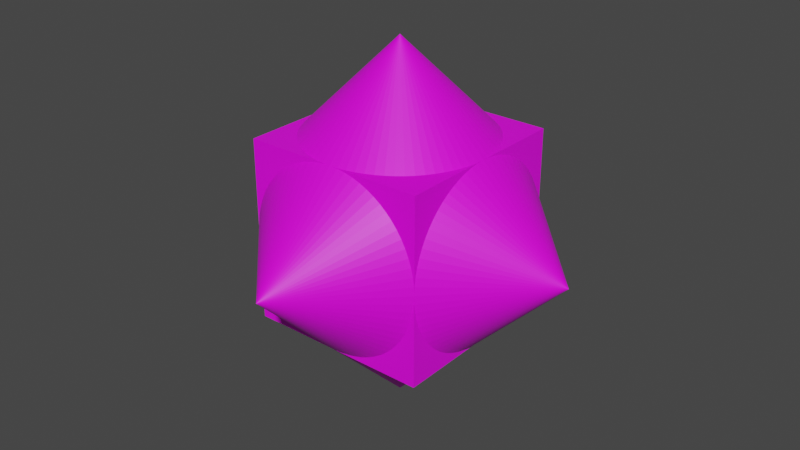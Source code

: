 # Source: spike.blend  (saved by Blender 2.80.75; exported with 4.5.12 LTS)
import bpy
from mathutils import Matrix  # noqa: F401  (used for matrix-valued properties, if any)

bpy.ops.wm.read_factory_settings(use_empty=True)
scene = bpy.context.scene
scene.name = 'Scene'

# ---- collections
col_collection = bpy.data.collections.new('Collection'); scene.collection.children.link(col_collection)

# ---- images (referenced by path relative to the original .blend; pixels are not part of the script)
import os
ASSET_DIR = os.environ.get("B2B_ASSET_DIR", "")  # directory of the original .blend (textures are referenced by path, not embedded)
HERE = os.path.dirname(os.path.abspath(__file__))  # packed textures are extracted next to this script under _unpacked/

def load_image(name, relpath, width, height, colorspace="sRGB"):
    """Load a texture the original file referenced (path relative to the .blend, or extracted next to this script)."""
    p = next((c for c in (os.path.join(HERE, relpath), os.path.join(ASSET_DIR, relpath)) if relpath and os.path.exists(c)), "")
    if p:
        img = bpy.data.images.load(p, check_existing=True)
        img.name = name
    else:  # same state as the original file: an image datablock whose file is absent (Cycles renders it pink)
        img = bpy.data.images.new(name, width, height)
        img.source = "FILE"
        img.filepath = "//" + (relpath or name)
    img.colorspace_settings.name = colorspace
    return img
img_spike_texture = load_image('spike_texture', 'spike_texture.png', 1024, 1024, 'sRGB')

# ---- materials (node trees are filled in below, after node groups)
mat_material_001 = bpy.data.materials.new('Material.001')
mat_material_001.use_transparent_shadow = False

# ---- material node trees
mat_material_001.use_nodes = True; mat_material_001.node_tree.nodes.clear()
_N = mat_material_001.node_tree.nodes; _L = mat_material_001.node_tree.links
n0 = _N.new('ShaderNodeOutputMaterial'); n0.name = 'Material Output'; n0.location = (300, 300)
n1 = _N.new('ShaderNodeBsdfPrincipled'); n1.name = 'Principled BSDF'; n1.location = (10, 300)
n1.distribution = 'GGX'
n1.subsurface_method = 'BURLEY'
n1.inputs[3].default_value = 1.45
n1.inputs[27].default_value = (0.0, 0.0, 0.0, 1.0)
n1.inputs[28].default_value = 1.0
n2 = _N.new('ShaderNodeTexImage'); n2.name = 'Image Texture'; n2.location = (-287, 155)
n2.image = img_spike_texture
_L.new(n1.outputs[0], n0.inputs[0])
_L.new(n2.outputs[0], n1.inputs[0])
n0.is_active_output = True

# ---- world
world_world = bpy.data.worlds.new('World'); scene.world = world_world
world_world.use_nodes = True; world_world.node_tree.nodes.clear()
_N = world_world.node_tree.nodes; _L = world_world.node_tree.links
n0 = _N.new('ShaderNodeOutputWorld'); n0.name = 'World Output'; n0.location = (300, 300)
n1 = _N.new('ShaderNodeBackground'); n1.name = 'Background'; n1.location = (10, 300)
n1.inputs[0].default_value = (0.05088, 0.05088, 0.05088, 1.0)
_L.new(n1.outputs[0], n0.inputs[0])
n0.is_active_output = True
world_world.color = (0.05088, 0.05088, 0.05088)
world_world.use_sun_shadow = False
world_world.sun_shadow_jitter_overblur = 0.0

# ---- meshes
me_spike = bpy.data.meshes.new('Spike')
me_spike.from_pydata([(21.85, 40.0, 39.91), (20.0, 60.0, 20.0), (20.0, 40.0, 40.0), (25.47, 40.0, 39.24), (23.67, 40.0, 39.66), (28.91, 40.0, 37.9), (27.22, 40.0, 38.65), (32.05, 40.0, 35.96), (30.53, 40.0, 37.0), (34.78, 40.0, 33.47), (33.47, 40.0, 34.78), (37.0, 40.0, 30.53), (35.96, 40.0, 32.05), (38.65, 40.0, 27.22), (37.9, 40.0, 28.91), (39.66, 40.0, 23.67), (39.24, 40.0, 25.47), (40.0, 40.0, 20.0), (39.91, 40.0, 21.85), (39.91, 40.0, 18.15), (39.66, 40.0, 16.33), (39.24, 40.0, 14.53), (38.65, 40.0, 12.78), (37.9, 40.0, 11.09), (37.0, 40.0, 9.471), (35.96, 40.0, 7.947), (34.78, 40.0, 6.526), (33.47, 40.0, 5.22), (32.05, 40.0, 4.04), (30.53, 40.0, 2.996), (28.91, 40.0, 2.097), (27.22, 40.0, 1.351), (25.47, 40.0, 0.7635), (23.67, 40.0, 0.3405), (21.85, 40.0, 0.08532), (20.0, 40.0, 0.0), (18.15, 40.0, 0.08532), (16.33, 40.0, 0.3405), (14.53, 40.0, 0.7635), (12.78, 40.0, 1.351), (11.09, 40.0, 2.097), (9.471, 40.0, 2.996), (6.526, 40.0, 5.22), (7.947, 40.0, 4.04), (4.04, 40.0, 7.947), (5.22, 40.0, 6.526), (2.097, 40.0, 11.09), (2.996, 40.0, 9.471), (0.7635, 40.0, 14.53), (1.351, 40.0, 12.78), (0.08532, 40.0, 18.15), (0.3405, 40.0, 16.33), (0.08532, 40.0, 21.85), (0.0, 40.0, 20.0), (0.7635, 40.0, 25.47), (0.3405, 40.0, 23.67), (2.097, 40.0, 28.91), (1.351, 40.0, 27.22), (4.04, 40.0, 32.05), (2.996, 40.0, 30.53), (6.526, 40.0, 34.78), (5.22, 40.0, 33.47), (9.471, 40.0, 37.0), (7.947, 40.0, 35.96), (12.78, 40.0, 38.65), (11.09, 40.0, 37.9), (16.33, 40.0, 39.66), (14.53, 40.0, 39.24), (18.15, 40.0, 39.91), (0.0, 40.0, 0.0), (40.0, 40.0, 0.0), (40.0, 40.0, 40.0), (0.0, 40.0, 40.0), (21.85, 39.91, 0.0), (20.0, 20.0, -20.0), (25.47, 39.24, 0.0), (23.67, 39.66, 0.0), (28.91, 37.9, 0.0), (27.22, 38.65, 0.0), (32.05, 35.96, 0.0), (30.53, 37.0, 0.0), (34.78, 33.47, 0.0), (33.47, 34.78, 0.0), (37.0, 30.53, 0.0), (35.96, 32.05, 0.0), (38.65, 27.22, 0.0), (37.9, 28.91, 0.0), (39.66, 23.67, 0.0), (39.24, 25.47, 0.0), (40.0, 20.0, 0.0), (39.91, 21.85, 0.0), (39.91, 18.15, 0.0), (39.66, 16.33, 0.0), (39.24, 14.53, 0.0), (38.65, 12.78, 0.0), (37.9, 11.09, 0.0), (37.0, 9.471, 0.0), (35.96, 7.947, 0.0), (34.78, 6.526, 0.0), (33.47, 5.22, 0.0), (32.05, 4.04, 0.0), (30.53, 2.996, 0.0), (28.91, 2.097, 0.0), (27.22, 1.351, 0.0), (25.47, 0.7635, 0.0), (23.67, 0.3405, 0.0), (21.85, 0.08532, 0.0), (20.0, 0.0, 0.0), (18.15, 0.08532, 0.0), (16.33, 0.3405, 0.0), (14.53, 0.7635, 0.0), (12.78, 1.351, 0.0), (11.09, 2.097, 0.0), (9.471, 2.996, 0.0), (6.526, 5.22, 0.0), (7.947, 4.04, 0.0), (4.04, 7.947, 0.0), (5.22, 6.526, 0.0), (2.097, 11.09, 0.0), (2.996, 9.471, 0.0), (0.7635, 14.53, 0.0), (1.351, 12.78, 0.0), (0.08532, 18.15, 0.0), (0.3405, 16.33, 0.0), (0.08532, 21.85, 0.0), (0.0, 20.0, 0.0), (0.7635, 25.47, 0.0), (0.3405, 23.67, 0.0), (2.097, 28.91, 0.0), (1.351, 27.22, 0.0), (4.04, 32.05, 0.0), (2.996, 30.53, 0.0), (6.526, 34.78, 0.0), (5.22, 33.47, 0.0), (9.471, 37.0, 0.0), (7.947, 35.96, 0.0), (12.78, 38.65, 0.0), (11.09, 37.9, 0.0), (16.33, 39.66, 0.0), (14.53, 39.24, 0.0), (18.15, 39.91, 0.0), (0.0, 0.0, 0.0), (40.0, 0.0, 0.0), (40.0, 39.91, 21.85), (60.0, 20.0, 20.0), (40.0, 39.24, 25.47), (40.0, 39.66, 23.67), (40.0, 37.9, 28.91), (40.0, 38.65, 27.22), (40.0, 35.96, 32.05), (40.0, 37.0, 30.53), (40.0, 33.47, 34.78), (40.0, 34.78, 33.47), (40.0, 30.53, 37.0), (40.0, 32.05, 35.96), (40.0, 27.22, 38.65), (40.0, 28.91, 37.9), (40.0, 23.67, 39.66), (40.0, 25.47, 39.24), (40.0, 20.0, 40.0), (40.0, 21.85, 39.91), (40.0, 18.15, 39.91), (40.0, 16.33, 39.66), (40.0, 14.53, 39.24), (40.0, 12.78, 38.65), (40.0, 11.09, 37.9), (40.0, 9.471, 37.0), (40.0, 7.947, 35.96), (40.0, 6.526, 34.78), (40.0, 5.22, 33.47), (40.0, 4.04, 32.05), (40.0, 2.996, 30.53), (40.0, 2.097, 28.91), (40.0, 1.351, 27.22), (40.0, 0.7635, 25.47), (40.0, 0.3405, 23.67), (40.0, 0.08532, 21.85), (40.0, 0.0, 20.0), (40.0, 0.08532, 18.15), (40.0, 0.3405, 16.33), (40.0, 0.7635, 14.53), (40.0, 1.351, 12.78), (40.0, 2.097, 11.09), (40.0, 2.996, 9.471), (40.0, 5.22, 6.526), (40.0, 4.04, 7.947), (40.0, 7.947, 4.04), (40.0, 6.526, 5.22), (40.0, 11.09, 2.097), (40.0, 9.471, 2.996), (40.0, 14.53, 0.7635), (40.0, 12.78, 1.351), (40.0, 18.15, 0.08532), (40.0, 16.33, 0.3405), (40.0, 21.85, 0.08532), (40.0, 25.47, 0.7635), (40.0, 23.67, 0.3405), (40.0, 28.91, 2.097), (40.0, 27.22, 1.351), (40.0, 32.05, 4.04), (40.0, 30.53, 2.996), (40.0, 34.78, 6.526), (40.0, 33.47, 5.22), (40.0, 37.0, 9.471), (40.0, 35.96, 7.947), (40.0, 38.65, 12.78), (40.0, 37.9, 11.09), (40.0, 39.66, 16.33), (40.0, 39.24, 14.53), (40.0, 39.91, 18.15), (40.0, 0.0, 40.0), (0.0, 39.91, 18.15), (-20.0, 20.0, 20.0), (0.0, 39.24, 14.53), (0.0, 39.66, 16.33), (0.0, 37.9, 11.09), (0.0, 38.65, 12.78), (0.0, 35.96, 7.947), (0.0, 37.0, 9.471), (0.0, 33.47, 5.22), (0.0, 34.78, 6.526), (0.0, 30.53, 2.996), (0.0, 32.05, 4.04), (0.0, 27.22, 1.351), (0.0, 28.91, 2.097), (0.0, 23.67, 0.3405), (0.0, 25.47, 0.7635), (0.0, 21.85, 0.08532), (0.0, 18.15, 0.08532), (0.0, 16.33, 0.3405), (0.0, 14.53, 0.7635), (0.0, 12.78, 1.351), (0.0, 11.09, 2.097), (0.0, 9.471, 2.996), (0.0, 7.947, 4.04), (0.0, 6.526, 5.22), (0.0, 5.22, 6.526), (0.0, 4.04, 7.947), (0.0, 2.996, 9.471), (0.0, 2.097, 11.09), (0.0, 1.351, 12.78), (0.0, 0.7635, 14.53), (0.0, 0.3405, 16.33), (0.0, 0.08532, 18.15), (0.0, 0.0, 20.0), (0.0, 0.08532, 21.85), (0.0, 0.3405, 23.67), (0.0, 0.7635, 25.47), (0.0, 1.351, 27.22), (0.0, 2.097, 28.91), (0.0, 2.996, 30.53), (0.0, 5.22, 33.47), (0.0, 4.04, 32.05), (0.0, 7.947, 35.96), (0.0, 6.526, 34.78), (0.0, 11.09, 37.9), (0.0, 9.471, 37.0), (0.0, 14.53, 39.24), (0.0, 12.78, 38.65), (0.0, 18.15, 39.91), (0.0, 16.33, 39.66), (0.0, 21.85, 39.91), (0.0, 20.0, 40.0), (0.0, 25.47, 39.24), (0.0, 23.67, 39.66), (0.0, 28.91, 37.9), (0.0, 27.22, 38.65), (0.0, 32.05, 35.96), (0.0, 30.53, 37.0), (0.0, 34.78, 33.47), (0.0, 33.47, 34.78), (0.0, 37.0, 30.53), (0.0, 35.96, 32.05), (0.0, 38.65, 27.22), (0.0, 37.9, 28.91), (0.0, 39.66, 23.67), (0.0, 39.24, 25.47), (0.0, 39.91, 21.85), (0.0, 0.0, 40.0), (18.15, 0.0, 39.91), (20.0, -20.0, 20.0), (20.0, 0.0, 40.0), (14.53, 0.0, 39.24), (16.33, 0.0, 39.66), (11.09, 0.0, 37.9), (12.78, 0.0, 38.65), (7.947, 0.0, 35.96), (9.471, 0.0, 37.0), (5.22, 0.0, 33.47), (6.526, 0.0, 34.78), (2.996, 0.0, 30.53), (4.04, 0.0, 32.05), (1.351, 0.0, 27.22), (2.097, 0.0, 28.91), (0.3405, 0.0, 23.67), (0.7635, 0.0, 25.47), (0.08532, 0.0, 21.85), (0.08532, 0.0, 18.15), (0.3405, 0.0, 16.33), (0.7635, 0.0, 14.53), (1.351, 0.0, 12.78), (2.097, 0.0, 11.09), (2.996, 0.0, 9.471), (4.04, 0.0, 7.947), (5.22, 0.0, 6.526), (6.526, 0.0, 5.22), (7.947, 0.0, 4.04), (9.471, 0.0, 2.996), (11.09, 0.0, 2.097), (12.78, 0.0, 1.351), (14.53, 0.0, 0.7635), (16.33, 0.0, 0.3405), (18.15, 0.0, 0.08532), (21.85, 0.0, 0.08532), (23.67, 0.0, 0.3405), (25.47, 0.0, 0.7635), (27.22, 0.0, 1.351), (28.91, 0.0, 2.097), (30.53, 0.0, 2.996), (33.47, 0.0, 5.22), (32.05, 0.0, 4.04), (35.96, 0.0, 7.947), (34.78, 0.0, 6.526), (37.9, 0.0, 11.09), (37.0, 0.0, 9.471), (39.24, 0.0, 14.53), (38.65, 0.0, 12.78), (39.91, 0.0, 18.15), (39.66, 0.0, 16.33), (39.91, 0.0, 21.85), (39.24, 0.0, 25.47), (39.66, 0.0, 23.67), (37.9, 0.0, 28.91), (38.65, 0.0, 27.22), (35.96, 0.0, 32.05), (37.0, 0.0, 30.53), (33.47, 0.0, 34.78), (34.78, 0.0, 33.47), (30.53, 0.0, 37.0), (32.05, 0.0, 35.96), (27.22, 0.0, 38.65), (28.91, 0.0, 37.9), (23.67, 0.0, 39.66), (25.47, 0.0, 39.24), (21.85, 0.0, 39.91), (18.15, 39.91, 40.0), (20.0, 20.0, 60.0), (14.53, 39.24, 40.0), (16.33, 39.66, 40.0), (11.09, 37.9, 40.0), (12.78, 38.65, 40.0), (7.947, 35.96, 40.0), (9.471, 37.0, 40.0), (5.22, 33.47, 40.0), (6.526, 34.78, 40.0), (2.996, 30.53, 40.0), (4.04, 32.05, 40.0), (1.351, 27.22, 40.0), (2.097, 28.91, 40.0), (0.3405, 23.67, 40.0), (0.7635, 25.47, 40.0), (0.08532, 21.85, 40.0), (0.08532, 18.15, 40.0), (0.3405, 16.33, 40.0), (0.7635, 14.53, 40.0), (1.351, 12.78, 40.0), (2.097, 11.09, 40.0), (2.996, 9.471, 40.0), (4.04, 7.947, 40.0), (5.22, 6.526, 40.0), (6.526, 5.22, 40.0), (7.947, 4.04, 40.0), (9.471, 2.996, 40.0), (11.09, 2.097, 40.0), (12.78, 1.351, 40.0), (14.53, 0.7635, 40.0), (16.33, 0.3405, 40.0), (18.15, 0.08532, 40.0), (21.85, 0.08532, 40.0), (23.67, 0.3405, 40.0), (25.47, 0.7635, 40.0), (27.22, 1.351, 40.0), (28.91, 2.097, 40.0), (30.53, 2.996, 40.0), (33.47, 5.22, 40.0), (32.05, 4.04, 40.0), (35.96, 7.947, 40.0), (34.78, 6.526, 40.0), (37.9, 11.09, 40.0), (37.0, 9.471, 40.0), (39.24, 14.53, 40.0), (38.65, 12.78, 40.0), (39.91, 18.15, 40.0), (39.66, 16.33, 40.0), (39.91, 21.85, 40.0), (39.24, 25.47, 40.0), (39.66, 23.67, 40.0), (37.9, 28.91, 40.0), (38.65, 27.22, 40.0), (35.96, 32.05, 40.0), (37.0, 30.53, 40.0), (33.47, 34.78, 40.0), (34.78, 33.47, 40.0), (30.53, 37.0, 40.0), (32.05, 35.96, 40.0), (27.22, 38.65, 40.0), (28.91, 37.9, 40.0), (23.67, 39.66, 40.0), (25.47, 39.24, 40.0), (21.85, 39.91, 40.0)], [], [(0, 1, 2), (3, 1, 4), (5, 1, 6), (7, 1, 8), (9, 1, 10), (11, 1, 12), (13, 1, 14), (15, 1, 16), (17, 1, 18), (17, 19, 1), (1, 19, 20), (20, 21, 1), (21, 22, 1), (22, 23, 1), (23, 24, 1), (24, 25, 1), (25, 26, 1), (26, 27, 1), (27, 28, 1), (28, 29, 1), (29, 30, 1), (30, 31, 1), (31, 32, 1), (32, 33, 1), (33, 34, 1), (34, 35, 1), (35, 36, 1), (36, 37, 1), (37, 38, 1), (38, 39, 1), (39, 40, 1), (40, 41, 1), (42, 1, 43), (44, 1, 45), (46, 1, 47), (48, 1, 49), (50, 1, 51), (52, 1, 53), (54, 1, 55), (56, 1, 57), (58, 1, 59), (60, 1, 61), (62, 1, 63), (64, 1, 65), (66, 1, 67), (2, 1, 68), (18, 1, 15), (16, 1, 13), (14, 1, 11), (12, 1, 9), (10, 1, 7), (8, 1, 5), (6, 1, 3), (4, 1, 0), (68, 1, 66), (67, 1, 64), (63, 1, 60), (61, 1, 58), (59, 1, 56), (57, 1, 54), (55, 1, 52), (53, 1, 50), (51, 1, 48), (49, 1, 46), (47, 1, 44), (45, 1, 42), (43, 1, 41), (65, 1, 62), (53, 50, 69), (69, 50, 51), (69, 51, 48), (48, 49, 69), (69, 49, 46), (69, 46, 47), (47, 44, 69), (69, 44, 45), (69, 45, 42), (42, 43, 69), (69, 43, 41), (69, 41, 40), (40, 39, 69), (69, 39, 38), (69, 38, 37), (37, 36, 69), (69, 36, 35), (35, 34, 70), (70, 34, 33), (70, 33, 32), (32, 31, 70), (70, 31, 30), (70, 30, 29), (29, 28, 70), (70, 28, 27), (70, 27, 26), (26, 25, 70), (70, 25, 24), (70, 24, 23), (23, 22, 70), (70, 22, 21), (70, 21, 20), (20, 19, 70), (70, 19, 17), (17, 18, 71), (71, 18, 15), (71, 15, 16), (16, 13, 71), (71, 13, 14), (71, 14, 11), (11, 12, 71), (71, 12, 9), (71, 9, 10), (10, 7, 71), (71, 7, 8), (71, 8, 5), (5, 6, 71), (71, 6, 3), (71, 3, 4), (4, 0, 71), (71, 0, 2), (2, 68, 72), (72, 68, 66), (72, 66, 67), (67, 64, 72), (72, 64, 65), (72, 65, 62), (62, 63, 72), (72, 63, 60), (72, 60, 61), (61, 58, 72), (72, 58, 59), (72, 59, 56), (56, 57, 72), (72, 57, 54), (72, 54, 55), (55, 52, 72), (72, 52, 53), (73, 74, 35), (75, 74, 76), (77, 74, 78), (79, 74, 80), (81, 74, 82), (83, 74, 84), (85, 74, 86), (87, 74, 88), (89, 74, 90), (89, 91, 74), (74, 91, 92), (92, 93, 74), (93, 94, 74), (94, 95, 74), (95, 96, 74), (96, 97, 74), (97, 98, 74), (98, 99, 74), (99, 100, 74), (100, 101, 74), (101, 102, 74), (102, 103, 74), (103, 104, 74), (104, 105, 74), (105, 106, 74), (106, 107, 74), (107, 108, 74), (108, 109, 74), (109, 110, 74), (110, 111, 74), (111, 112, 74), (112, 113, 74), (114, 74, 115), (116, 74, 117), (118, 74, 119), (120, 74, 121), (122, 74, 123), (124, 74, 125), (126, 74, 127), (128, 74, 129), (130, 74, 131), (132, 74, 133), (134, 74, 135), (136, 74, 137), (138, 74, 139), (35, 74, 140), (90, 74, 87), (88, 74, 85), (86, 74, 83), (84, 74, 81), (82, 74, 79), (80, 74, 77), (78, 74, 75), (76, 74, 73), (140, 74, 138), (139, 74, 136), (135, 74, 132), (133, 74, 130), (131, 74, 128), (129, 74, 126), (127, 74, 124), (125, 74, 122), (123, 74, 120), (121, 74, 118), (119, 74, 116), (117, 74, 114), (115, 74, 113), (137, 74, 134), (125, 122, 141), (141, 122, 123), (141, 123, 120), (120, 121, 141), (141, 121, 118), (141, 118, 119), (119, 116, 141), (141, 116, 117), (141, 117, 114), (114, 115, 141), (141, 115, 113), (141, 113, 112), (112, 111, 141), (141, 111, 110), (141, 110, 109), (109, 108, 141), (141, 108, 107), (107, 106, 142), (142, 106, 105), (142, 105, 104), (104, 103, 142), (142, 103, 102), (142, 102, 101), (101, 100, 142), (142, 100, 99), (142, 99, 98), (98, 97, 142), (142, 97, 96), (142, 96, 95), (95, 94, 142), (142, 94, 93), (142, 93, 92), (92, 91, 142), (142, 91, 89), (89, 90, 70), (70, 90, 87), (70, 87, 88), (88, 85, 70), (70, 85, 86), (70, 86, 83), (83, 84, 70), (70, 84, 81), (70, 81, 82), (82, 79, 70), (70, 79, 80), (70, 80, 77), (77, 78, 70), (70, 78, 75), (70, 75, 76), (76, 73, 70), (70, 73, 35), (35, 140, 69), (69, 140, 138), (69, 138, 139), (139, 136, 69), (69, 136, 137), (69, 137, 134), (134, 135, 69), (69, 135, 132), (69, 132, 133), (133, 130, 69), (69, 130, 131), (69, 131, 128), (128, 129, 69), (69, 129, 126), (69, 126, 127), (127, 124, 69), (69, 124, 125), (143, 144, 17), (145, 144, 146), (147, 144, 148), (149, 144, 150), (151, 144, 152), (153, 144, 154), (155, 144, 156), (157, 144, 158), (159, 144, 160), (159, 161, 144), (144, 161, 162), (162, 163, 144), (163, 164, 144), (164, 165, 144), (165, 166, 144), (166, 167, 144), (167, 168, 144), (168, 169, 144), (169, 170, 144), (170, 171, 144), (171, 172, 144), (172, 173, 144), (173, 174, 144), (174, 175, 144), (175, 176, 144), (176, 177, 144), (177, 178, 144), (178, 179, 144), (179, 180, 144), (180, 181, 144), (181, 182, 144), (182, 183, 144), (184, 144, 185), (186, 144, 187), (188, 144, 189), (190, 144, 191), (192, 144, 193), (194, 144, 89), (195, 144, 196), (197, 144, 198), (199, 144, 200), (201, 144, 202), (203, 144, 204), (205, 144, 206), (207, 144, 208), (17, 144, 209), (160, 144, 157), (158, 144, 155), (156, 144, 153), (154, 144, 151), (152, 144, 149), (150, 144, 147), (148, 144, 145), (146, 144, 143), (209, 144, 207), (208, 144, 205), (204, 144, 201), (202, 144, 199), (200, 144, 197), (198, 144, 195), (196, 144, 194), (89, 144, 192), (193, 144, 190), (191, 144, 188), (189, 144, 186), (187, 144, 184), (185, 144, 183), (206, 144, 203), (89, 192, 142), (142, 192, 193), (142, 193, 190), (190, 191, 142), (142, 191, 188), (142, 188, 189), (189, 186, 142), (142, 186, 187), (142, 187, 184), (184, 185, 142), (142, 185, 183), (142, 183, 182), (182, 181, 142), (142, 181, 180), (142, 180, 179), (179, 178, 142), (142, 178, 177), (177, 176, 210), (210, 176, 175), (210, 175, 174), (174, 173, 210), (210, 173, 172), (210, 172, 171), (171, 170, 210), (210, 170, 169), (210, 169, 168), (168, 167, 210), (210, 167, 166), (210, 166, 165), (165, 164, 210), (210, 164, 163), (210, 163, 162), (162, 161, 210), (210, 161, 159), (159, 160, 71), (71, 160, 157), (71, 157, 158), (158, 155, 71), (71, 155, 156), (71, 156, 153), (153, 154, 71), (71, 154, 151), (71, 151, 152), (152, 149, 71), (71, 149, 150), (71, 150, 147), (147, 148, 71), (71, 148, 145), (71, 145, 146), (146, 143, 71), (71, 143, 17), (17, 209, 70), (70, 209, 207), (70, 207, 208), (208, 205, 70), (70, 205, 206), (70, 206, 203), (203, 204, 70), (70, 204, 201), (70, 201, 202), (202, 199, 70), (70, 199, 200), (70, 200, 197), (197, 198, 70), (70, 198, 195), (70, 195, 196), (196, 194, 70), (70, 194, 89), (211, 212, 53), (213, 212, 214), (215, 212, 216), (217, 212, 218), (219, 212, 220), (221, 212, 222), (223, 212, 224), (225, 212, 226), (125, 212, 227), (125, 228, 212), (212, 228, 229), (229, 230, 212), (230, 231, 212), (231, 232, 212), (232, 233, 212), (233, 234, 212), (234, 235, 212), (235, 236, 212), (236, 237, 212), (237, 238, 212), (238, 239, 212), (239, 240, 212), (240, 241, 212), (241, 242, 212), (242, 243, 212), (243, 244, 212), (244, 245, 212), (245, 246, 212), (246, 247, 212), (247, 248, 212), (248, 249, 212), (249, 250, 212), (251, 212, 252), (253, 212, 254), (255, 212, 256), (257, 212, 258), (259, 212, 260), (261, 212, 262), (263, 212, 264), (265, 212, 266), (267, 212, 268), (269, 212, 270), (271, 212, 272), (273, 212, 274), (275, 212, 276), (53, 212, 277), (227, 212, 225), (226, 212, 223), (224, 212, 221), (222, 212, 219), (220, 212, 217), (218, 212, 215), (216, 212, 213), (214, 212, 211), (277, 212, 275), (276, 212, 273), (272, 212, 269), (270, 212, 267), (268, 212, 265), (266, 212, 263), (264, 212, 261), (262, 212, 259), (260, 212, 257), (258, 212, 255), (256, 212, 253), (254, 212, 251), (252, 212, 250), (274, 212, 271), (262, 259, 278), (278, 259, 260), (278, 260, 257), (257, 258, 278), (278, 258, 255), (278, 255, 256), (256, 253, 278), (278, 253, 254), (278, 254, 251), (251, 252, 278), (278, 252, 250), (278, 250, 249), (249, 248, 278), (278, 248, 247), (278, 247, 246), (246, 245, 278), (278, 245, 244), (244, 243, 141), (141, 243, 242), (141, 242, 241), (241, 240, 141), (141, 240, 239), (141, 239, 238), (238, 237, 141), (141, 237, 236), (141, 236, 235), (235, 234, 141), (141, 234, 233), (141, 233, 232), (232, 231, 141), (141, 231, 230), (141, 230, 229), (229, 228, 141), (141, 228, 125), (125, 227, 69), (69, 227, 225), (69, 225, 226), (226, 223, 69), (69, 223, 224), (69, 224, 221), (221, 222, 69), (69, 222, 219), (69, 219, 220), (220, 217, 69), (69, 217, 218), (69, 218, 215), (215, 216, 69), (69, 216, 213), (69, 213, 214), (214, 211, 69), (69, 211, 53), (53, 277, 72), (72, 277, 275), (72, 275, 276), (276, 273, 72), (72, 273, 274), (72, 274, 271), (271, 272, 72), (72, 272, 269), (72, 269, 270), (270, 267, 72), (72, 267, 268), (72, 268, 265), (265, 266, 72), (72, 266, 263), (72, 263, 264), (264, 261, 72), (72, 261, 262), (279, 280, 281), (282, 280, 283), (284, 280, 285), (286, 280, 287), (288, 280, 289), (290, 280, 291), (292, 280, 293), (294, 280, 295), (244, 280, 296), (244, 297, 280), (280, 297, 298), (298, 299, 280), (299, 300, 280), (300, 301, 280), (301, 302, 280), (302, 303, 280), (303, 304, 280), (304, 305, 280), (305, 306, 280), (306, 307, 280), (307, 308, 280), (308, 309, 280), (309, 310, 280), (310, 311, 280), (311, 312, 280), (312, 107, 280), (107, 313, 280), (313, 314, 280), (314, 315, 280), (315, 316, 280), (316, 317, 280), (317, 318, 280), (319, 280, 320), (321, 280, 322), (323, 280, 324), (325, 280, 326), (327, 280, 328), (329, 280, 177), (330, 280, 331), (332, 280, 333), (334, 280, 335), (336, 280, 337), (338, 280, 339), (340, 280, 341), (342, 280, 343), (281, 280, 344), (296, 280, 294), (295, 280, 292), (293, 280, 290), (291, 280, 288), (289, 280, 286), (287, 280, 284), (285, 280, 282), (283, 280, 279), (344, 280, 342), (343, 280, 340), (339, 280, 336), (337, 280, 334), (335, 280, 332), (333, 280, 330), (331, 280, 329), (177, 280, 327), (328, 280, 325), (326, 280, 323), (324, 280, 321), (322, 280, 319), (320, 280, 318), (341, 280, 338), (177, 327, 142), (142, 327, 328), (142, 328, 325), (325, 326, 142), (142, 326, 323), (142, 323, 324), (324, 321, 142), (142, 321, 322), (142, 322, 319), (319, 320, 142), (142, 320, 318), (142, 318, 317), (317, 316, 142), (142, 316, 315), (142, 315, 314), (314, 313, 142), (142, 313, 107), (107, 312, 141), (141, 312, 311), (141, 311, 310), (310, 309, 141), (141, 309, 308), (141, 308, 307), (307, 306, 141), (141, 306, 305), (141, 305, 304), (304, 303, 141), (141, 303, 302), (141, 302, 301), (301, 300, 141), (141, 300, 299), (141, 299, 298), (298, 297, 141), (141, 297, 244), (244, 296, 278), (278, 296, 294), (278, 294, 295), (295, 292, 278), (278, 292, 293), (278, 293, 290), (290, 291, 278), (278, 291, 288), (278, 288, 289), (289, 286, 278), (278, 286, 287), (278, 287, 284), (284, 285, 278), (278, 285, 282), (278, 282, 283), (283, 279, 278), (278, 279, 281), (281, 344, 210), (210, 344, 342), (210, 342, 343), (343, 340, 210), (210, 340, 341), (210, 341, 338), (338, 339, 210), (210, 339, 336), (210, 336, 337), (337, 334, 210), (210, 334, 335), (210, 335, 332), (332, 333, 210), (210, 333, 330), (210, 330, 331), (331, 329, 210), (210, 329, 177), (345, 346, 2), (347, 346, 348), (349, 346, 350), (351, 346, 352), (353, 346, 354), (355, 346, 356), (357, 346, 358), (359, 346, 360), (262, 346, 361), (262, 362, 346), (346, 362, 363), (363, 364, 346), (364, 365, 346), (365, 366, 346), (366, 367, 346), (367, 368, 346), (368, 369, 346), (369, 370, 346), (370, 371, 346), (371, 372, 346), (372, 373, 346), (373, 374, 346), (374, 375, 346), (375, 376, 346), (376, 377, 346), (377, 281, 346), (281, 378, 346), (378, 379, 346), (379, 380, 346), (380, 381, 346), (381, 382, 346), (382, 383, 346), (384, 346, 385), (386, 346, 387), (388, 346, 389), (390, 346, 391), (392, 346, 393), (394, 346, 159), (395, 346, 396), (397, 346, 398), (399, 346, 400), (401, 346, 402), (403, 346, 404), (405, 346, 406), (407, 346, 408), (2, 346, 409), (361, 346, 359), (360, 346, 357), (358, 346, 355), (356, 346, 353), (354, 346, 351), (352, 346, 349), (350, 346, 347), (348, 346, 345), (409, 346, 407), (408, 346, 405), (404, 346, 401), (402, 346, 399), (400, 346, 397), (398, 346, 395), (396, 346, 394), (159, 346, 392), (393, 346, 390), (391, 346, 388), (389, 346, 386), (387, 346, 384), (385, 346, 383), (406, 346, 403), (159, 392, 210), (210, 392, 393), (210, 393, 390), (390, 391, 210), (210, 391, 388), (210, 388, 389), (389, 386, 210), (210, 386, 387), (210, 387, 384), (384, 385, 210), (210, 385, 383), (210, 383, 382), (382, 381, 210), (210, 381, 380), (210, 380, 379), (379, 378, 210), (210, 378, 281), (281, 377, 278), (278, 377, 376), (278, 376, 375), (375, 374, 278), (278, 374, 373), (278, 373, 372), (372, 371, 278), (278, 371, 370), (278, 370, 369), (369, 368, 278), (278, 368, 367), (278, 367, 366), (366, 365, 278), (278, 365, 364), (278, 364, 363), (363, 362, 278), (278, 362, 262), (262, 361, 72), (72, 361, 359), (72, 359, 360), (360, 357, 72), (72, 357, 358), (72, 358, 355), (355, 356, 72), (72, 356, 353), (72, 353, 354), (354, 351, 72), (72, 351, 352), (72, 352, 349), (349, 350, 72), (72, 350, 347), (72, 347, 348), (348, 345, 72), (72, 345, 2), (2, 409, 71), (71, 409, 407), (71, 407, 408), (408, 405, 71), (71, 405, 406), (71, 406, 403), (403, 404, 71), (71, 404, 401), (71, 401, 402), (402, 399, 71), (71, 399, 400), (71, 400, 397), (397, 398, 71), (71, 398, 395), (71, 395, 396), (396, 394, 71), (71, 394, 159)])
_uv = me_spike.uv_layers.new(name='UVMap')
_uv.uv.foreach_set('vector', [0.7676, 0.1941, 0.7879, 0.0, 0.7779, 0.1947, 0.7461, 0.1902, 0.7879, 0.0, 0.7569, 0.1926, 0.7241, 0.1829, 0.7879, 0.0, 0.7351, 0.187, 0.7024, 0.1725, 0.7879, 0.0, 0.7132, 0.1781, 0.6817, 0.1592, 0.7879, 0.0, 0.6919, 0.1661, 0.6627, 0.1435, 0.7879, 0.0, 0.672, 0.1516, 0.6461, 0.126, 0.7879, 0.0, 0.6541, 0.135, 0.6325, 0.1073, 0.7879, 0.0, 0.6389, 0.1167, 0.6222, 0.08791, 0.7879, 0.0, 0.6269, 0.09762, 0.6222, 0.08791, 0.6185, 0.07821, 0.7879, 0.0, 0.7879, 0.0, 0.6185, 0.07821, 0.6157, 0.06861, 0.6157, 0.06861, 0.6139, 0.05919, 0.7879, 0.0, 0.6139, 0.05919, 0.6131, 0.05002, 0.7879, 0.0, 0.6131, 0.05002, 0.6134, 0.0412, 0.7879, 0.0, 0.1855, 0.03461, 0.1883, 0.04372, 0.01043, 0.04317, 0.1883, 0.04372, 0.1902, 0.05339, 0.01043, 0.04317, 0.1902, 0.05339, 0.1912, 0.06353, 0.01043, 0.04317, 0.1912, 0.06353, 0.1912, 0.07407, 0.01043, 0.04317, 0.1912, 0.07407, 0.1902, 0.08492, 0.01043, 0.04317, 0.1902, 0.08492, 0.1883, 0.09597, 0.01043, 0.04317, 0.1883, 0.09597, 0.1855, 0.1071, 0.01043, 0.04317, 0.1855, 0.1071, 0.1818, 0.1183, 0.01043, 0.04317, 0.1818, 0.1183, 0.1772, 0.1294, 0.01043, 0.04317, 0.1772, 0.1294, 0.1717, 0.1404, 0.01043, 0.04317, 0.1717, 0.1404, 0.1655, 0.151, 0.01043, 0.04317, 0.1655, 0.151, 0.1585, 0.1614, 0.01043, 0.04317, 0.1585, 0.1614, 0.1508, 0.1712, 0.01043, 0.04317, 0.1508, 0.1712, 0.1426, 0.1806, 0.01043, 0.04317, 0.1426, 0.1806, 0.1338, 0.1893, 0.01043, 0.04317, 0.1338, 0.1893, 0.1245, 0.1974, 0.01043, 0.04317, 0.1245, 0.1974, 0.1149, 0.2047, 0.01043, 0.04317, 0.1149, 0.2047, 0.1049, 0.2112, 0.01043, 0.04317, 0.08442, 0.2216, 0.01043, 0.04317, 0.09473, 0.2169, 0.06376, 0.2281, 0.01043, 0.04317, 0.07407, 0.2253, 0.04363, 0.2306, 0.01043, 0.04317, 0.05359, 0.2299, 0.02471, 0.229, 0.01043, 0.04317, 0.03398, 0.2303, 0.8861, 0.9203, 0.8945, 0.7267, 0.8945, 0.9214, 0.8677, 0.9158, 0.8945, 0.7267, 0.8771, 0.9184, 0.8479, 0.9083, 0.8945, 0.7267, 0.858, 0.9124, 0.8274, 0.8981, 0.8945, 0.7267, 0.8377, 0.9035, 0.8068, 0.8856, 0.8945, 0.7267, 0.8171, 0.8921, 0.7868, 0.8711, 0.8945, 0.7267, 0.7967, 0.8786, 0.7682, 0.8552, 0.8945, 0.7267, 0.7773, 0.8633, 0.7515, 0.8384, 0.8945, 0.7267, 0.7595, 0.8469, 0.7373, 0.8213, 0.8945, 0.7267, 0.744, 0.8299, 0.7779, 0.1947, 0.7879, 0.0, 0.7879, 0.1944, 0.6269, 0.09762, 0.7879, 0.0, 0.6325, 0.1073, 0.6389, 0.1167, 0.7879, 0.0, 0.6461, 0.126, 0.6541, 0.135, 0.7879, 0.0, 0.6627, 0.1435, 0.672, 0.1516, 0.7879, 0.0, 0.6817, 0.1592, 0.6919, 0.1661, 0.7879, 0.0, 0.7024, 0.1725, 0.7132, 0.1781, 0.7879, 0.0, 0.7241, 0.1829, 0.7351, 0.187, 0.7879, 0.0, 0.7461, 0.1902, 0.7569, 0.1926, 0.7879, 0.0, 0.7676, 0.1941, 0.7313, 0.8128, 0.8945, 0.7267, 0.7373, 0.8213, 0.744, 0.8299, 0.8945, 0.7267, 0.7515, 0.8384, 0.7773, 0.8633, 0.8945, 0.7267, 0.7868, 0.8711, 0.7967, 0.8786, 0.8945, 0.7267, 0.8068, 0.8856, 0.8171, 0.8921, 0.8945, 0.7267, 0.8274, 0.8981, 0.8377, 0.9035, 0.8945, 0.7267, 0.8479, 0.9083, 0.858, 0.9124, 0.8945, 0.7267, 0.8677, 0.9158, 0.8771, 0.9184, 0.8945, 0.7267, 0.8861, 0.9203, 0.01591, 0.2266, 0.01043, 0.04317, 0.02471, 0.229, 0.03398, 0.2303, 0.01043, 0.04317, 0.04363, 0.2306, 0.05359, 0.2299, 0.01043, 0.04317, 0.06376, 0.2281, 0.07407, 0.2253, 0.01043, 0.04317, 0.08442, 0.2216, 0.09473, 0.2169, 0.01043, 0.04317, 0.1049, 0.2112, 0.7595, 0.8469, 0.8945, 0.7267, 0.7682, 0.8552, 0.0, 0.2189, 0.00765, 0.2233, 0.07925, 0.2708, 0.07925, 0.2708, 0.00765, 0.2233, 0.01591, 0.2266, 0.07925, 0.2708, 0.01591, 0.2266, 0.02471, 0.229, 0.02471, 0.229, 0.03398, 0.2303, 0.07925, 0.2708, 0.07925, 0.2708, 0.03398, 0.2303, 0.04363, 0.2306, 0.07925, 0.2708, 0.04363, 0.2306, 0.05359, 0.2299, 0.05359, 0.2299, 0.06376, 0.2281, 0.07925, 0.2708, 0.07925, 0.2708, 0.06376, 0.2281, 0.07407, 0.2253, 0.07925, 0.2708, 0.07407, 0.2253, 0.08442, 0.2216, 0.08442, 0.2216, 0.09473, 0.2169, 0.07925, 0.2708, 0.07925, 0.2708, 0.09473, 0.2169, 0.1049, 0.2112, 0.07925, 0.2708, 0.1049, 0.2112, 0.1149, 0.2047, 0.1149, 0.2047, 0.1245, 0.1974, 0.07925, 0.2708, 0.07925, 0.2708, 0.1245, 0.1974, 0.1338, 0.1893, 0.07925, 0.2708, 0.1338, 0.1893, 0.1426, 0.1806, 0.1426, 0.1806, 0.1508, 0.1712, 0.07925, 0.2708, 0.07925, 0.2708, 0.1508, 0.1712, 0.1585, 0.1614, 0.1585, 0.1614, 0.1655, 0.151, 0.2377, 0.0519, 0.2377, 0.0519, 0.1655, 0.151, 0.1717, 0.1404, 0.2377, 0.0519, 0.1717, 0.1404, 0.1772, 0.1294, 0.1772, 0.1294, 0.1818, 0.1183, 0.2377, 0.0519, 0.2377, 0.0519, 0.1818, 0.1183, 0.1855, 0.1071, 0.2377, 0.0519, 0.1855, 0.1071, 0.1883, 0.09597, 0.1883, 0.09597, 0.1902, 0.08492, 0.2377, 0.0519, 0.2377, 0.0519, 0.1902, 0.08492, 0.1912, 0.07407, 0.2377, 0.0519, 0.1912, 0.07407, 0.1912, 0.06353, 0.1912, 0.06353, 0.1902, 0.05339, 0.2377, 0.0519, 0.2377, 0.0519, 0.1902, 0.05339, 0.1883, 0.04372, 0.2377, 0.0519, 0.1883, 0.04372, 0.1855, 0.03461, 0.1855, 0.03461, 0.1818, 0.02614, 0.2377, 0.0519, 0.2377, 0.0519, 0.1818, 0.02614, 0.1772, 0.01838, 0.2377, 0.0519, 0.1772, 0.01838, 0.1717, 0.0114, 0.1717, 0.0114, 0.1655, 0.005255, 0.2377, 0.0519, 0.2377, 0.0519, 0.1655, 0.005255, 0.1585, 0.0, 0.9386, 0.3371, 0.9322, 0.3433, 0.866, 0.3988, 0.866, 0.3988, 0.9322, 0.3433, 0.9265, 0.3504, 0.866, 0.3988, 0.9265, 0.3504, 0.9215, 0.3584, 0.9215, 0.3584, 0.9173, 0.3672, 0.866, 0.3988, 0.866, 0.3988, 0.9173, 0.3672, 0.9138, 0.3766, 0.866, 0.3988, 0.9138, 0.3766, 0.9113, 0.3868, 0.9113, 0.3868, 0.9095, 0.3974, 0.866, 0.3988, 0.866, 0.3988, 0.9095, 0.3974, 0.9086, 0.4086, 0.866, 0.3988, 0.9086, 0.4086, 0.9086, 0.4201, 0.9086, 0.4201, 0.9095, 0.4318, 0.866, 0.3988, 0.866, 0.3988, 0.9095, 0.4318, 0.9113, 0.4438, 0.866, 0.3988, 0.9113, 0.4438, 0.9138, 0.4558, 0.9138, 0.4558, 0.9173, 0.4678, 0.866, 0.3988, 0.866, 0.3988, 0.9173, 0.4678, 0.9215, 0.4796, 0.866, 0.3988, 0.9215, 0.4796, 0.9265, 0.4912, 0.9265, 0.4912, 0.9322, 0.5024, 0.866, 0.3988, 0.866, 0.3988, 0.9322, 0.5024, 0.9386, 0.5133, 0.8671, 0.1614, 0.8602, 0.1717, 0.7879, 0.2708, 0.7879, 0.2708, 0.8602, 0.1717, 0.8539, 0.1824, 0.7879, 0.2708, 0.8539, 0.1824, 0.8485, 0.1933, 0.8485, 0.1933, 0.8439, 0.2044, 0.7879, 0.2708, 0.7879, 0.2708, 0.8439, 0.2044, 0.8401, 0.2156, 0.7879, 0.2708, 0.8401, 0.2156, 0.8373, 0.2268, 0.8373, 0.2268, 0.8354, 0.2378, 0.7879, 0.2708, 0.7879, 0.2708, 0.8354, 0.2378, 0.8344, 0.2487, 0.7879, 0.2708, 0.8344, 0.2487, 0.8344, 0.2592, 0.8344, 0.2592, 0.8354, 0.2694, 0.7879, 0.2708, 0.7879, 0.2708, 0.8354, 0.2694, 0.8373, 0.279, 0.7879, 0.2708, 0.8373, 0.279, 0.8401, 0.2881, 0.8401, 0.2881, 0.8439, 0.2966, 0.7879, 0.2708, 0.7879, 0.2708, 0.8439, 0.2966, 0.8485, 0.3044, 0.7879, 0.2708, 0.8485, 0.3044, 0.8539, 0.3113, 0.8539, 0.3113, 0.8602, 0.3175, 0.7879, 0.2708, 0.7879, 0.2708, 0.8602, 0.3175, 0.8671, 0.3227, 0.1661, 0.1516, 0.3066, 0.2796, 0.1585, 0.1614, 0.1828, 0.1339, 0.3066, 0.2796, 0.1742, 0.1424, 0.201, 0.1195, 0.3066, 0.2796, 0.1918, 0.1263, 0.2202, 0.1088, 0.3066, 0.2796, 0.2105, 0.1137, 0.2395, 0.1021, 0.3066, 0.2796, 0.2298, 0.1049, 0.2585, 0.09969, 0.3066, 0.2796, 0.2491, 0.1004, 0.5619, 0.463, 0.7345, 0.5317, 0.5599, 0.4724, 0.5688, 0.4435, 0.7345, 0.5317, 0.5649, 0.4533, 0.5793, 0.4241, 0.7345, 0.5317, 0.5736, 0.4338, 0.5793, 0.4241, 0.5859, 0.4146, 0.7345, 0.5317, 0.7345, 0.5317, 0.5859, 0.4146, 0.5932, 0.4053, 0.5932, 0.4053, 0.6013, 0.3964, 0.7345, 0.5317, 0.6013, 0.3964, 0.61, 0.3878, 0.7345, 0.5317, 0.61, 0.3878, 0.6192, 0.3797, 0.7345, 0.5317, 0.6192, 0.3797, 0.629, 0.3722, 0.7345, 0.5317, 0.629, 0.3722, 0.6392, 0.3652, 0.7345, 0.5317, 0.6392, 0.3652, 0.6497, 0.3589, 0.7345, 0.5317, 0.6497, 0.3589, 0.6604, 0.3533, 0.7345, 0.5317, 0.6604, 0.3533, 0.6713, 0.3485, 0.7345, 0.5317, 0.6713, 0.3485, 0.6823, 0.3445, 0.7345, 0.5317, 0.6823, 0.3445, 0.6932, 0.3414, 0.7345, 0.5317, 0.6932, 0.3414, 0.7039, 0.3391, 0.7345, 0.5317, 0.7039, 0.3391, 0.7145, 0.3377, 0.7345, 0.5317, 0.7145, 0.3377, 0.7247, 0.3371, 0.7345, 0.5317, 0.7247, 0.3371, 0.7345, 0.3375, 0.7345, 0.5317, 0.3471, 0.8637, 0.3372, 0.8631, 0.3471, 0.6684, 0.3372, 0.8631, 0.3269, 0.8617, 0.3471, 0.6684, 0.3269, 0.8617, 0.3163, 0.8595, 0.3471, 0.6684, 0.3163, 0.8595, 0.3054, 0.8565, 0.3471, 0.6684, 0.3054, 0.8565, 0.2945, 0.8528, 0.3471, 0.6684, 0.2945, 0.8528, 0.2835, 0.8483, 0.3471, 0.6684, 0.2835, 0.8483, 0.2726, 0.8431, 0.3471, 0.6684, 0.2513, 0.831, 0.3471, 0.6684, 0.2618, 0.8374, 0.2314, 0.8166, 0.3471, 0.6684, 0.2411, 0.824, 0.2135, 0.8007, 0.3471, 0.6684, 0.2221, 0.8088, 0.1982, 0.7835, 0.3471, 0.6684, 0.2055, 0.7922, 0.1861, 0.7659, 0.3471, 0.6684, 0.1918, 0.7748, 0.1776, 0.7483, 0.3471, 0.6684, 0.1814, 0.7571, 0.1323, 0.3148, 0.3066, 0.2796, 0.1368, 0.3231, 0.1257, 0.2961, 0.3066, 0.2796, 0.1286, 0.3058, 0.1226, 0.2751, 0.3066, 0.2796, 0.1237, 0.2858, 0.1231, 0.2524, 0.3066, 0.2796, 0.1224, 0.2639, 0.1271, 0.2289, 0.3066, 0.2796, 0.1246, 0.2407, 0.1345, 0.2054, 0.3066, 0.2796, 0.1304, 0.2171, 0.1451, 0.1826, 0.3066, 0.2796, 0.1394, 0.1939, 0.1585, 0.1614, 0.3066, 0.2796, 0.1515, 0.1718, 0.5736, 0.4338, 0.7345, 0.5317, 0.5688, 0.4435, 0.5649, 0.4533, 0.7345, 0.5317, 0.5619, 0.463, 0.5599, 0.4724, 0.7345, 0.5317, 0.559, 0.4817, 0.2491, 0.1004, 0.3066, 0.2796, 0.2395, 0.1021, 0.2298, 0.1049, 0.3066, 0.2796, 0.2202, 0.1088, 0.2105, 0.1137, 0.3066, 0.2796, 0.201, 0.1195, 0.1918, 0.1263, 0.3066, 0.2796, 0.1828, 0.1339, 0.1742, 0.1424, 0.3066, 0.2796, 0.1661, 0.1516, 0.1515, 0.1718, 0.3066, 0.2796, 0.1451, 0.1826, 0.1394, 0.1939, 0.3066, 0.2796, 0.1345, 0.2054, 0.1246, 0.2407, 0.3066, 0.2796, 0.1231, 0.2524, 0.1224, 0.2639, 0.3066, 0.2796, 0.1226, 0.2751, 0.1237, 0.2858, 0.3066, 0.2796, 0.1257, 0.2961, 0.1286, 0.3058, 0.3066, 0.2796, 0.1323, 0.3148, 0.1748, 0.7398, 0.3471, 0.6684, 0.1776, 0.7483, 0.1814, 0.7571, 0.3471, 0.6684, 0.1861, 0.7659, 0.1918, 0.7748, 0.3471, 0.6684, 0.1982, 0.7835, 0.2055, 0.7922, 0.3471, 0.6684, 0.2135, 0.8007, 0.2221, 0.8088, 0.3471, 0.6684, 0.2314, 0.8166, 0.2411, 0.824, 0.3471, 0.6684, 0.2513, 0.831, 0.2618, 0.8374, 0.3471, 0.6684, 0.2726, 0.8431, 0.1304, 0.2171, 0.3066, 0.2796, 0.1271, 0.2289, 0.6131, 0.3316, 0.6217, 0.331, 0.7065, 0.3316, 0.7065, 0.3316, 0.6217, 0.331, 0.6301, 0.3293, 0.7065, 0.3316, 0.6301, 0.3293, 0.6382, 0.3264, 0.6382, 0.3264, 0.646, 0.3224, 0.7065, 0.3316, 0.7065, 0.3316, 0.646, 0.3224, 0.6535, 0.3172, 0.7065, 0.3316, 0.6535, 0.3172, 0.6605, 0.3111, 0.6605, 0.3111, 0.667, 0.3039, 0.7065, 0.3316, 0.7065, 0.3316, 0.667, 0.3039, 0.6729, 0.2959, 0.7065, 0.3316, 0.6729, 0.2959, 0.6782, 0.2869, 0.6782, 0.2869, 0.6829, 0.2772, 0.7065, 0.3316, 0.7065, 0.3316, 0.6829, 0.2772, 0.6868, 0.2668, 0.7065, 0.3316, 0.6868, 0.2668, 0.69, 0.2557, 0.69, 0.2557, 0.6925, 0.2441, 0.7065, 0.3316, 0.7065, 0.3316, 0.6925, 0.2441, 0.6942, 0.2321, 0.7065, 0.3316, 0.6942, 0.2321, 0.6951, 0.2198, 0.6951, 0.2198, 0.6952, 0.2073, 0.7065, 0.3316, 0.7065, 0.3316, 0.6952, 0.2073, 0.6944, 0.1947, 0.9386, 0.5133, 0.9322, 0.5241, 0.866, 0.6277, 0.866, 0.6277, 0.9322, 0.5241, 0.9265, 0.5353, 0.866, 0.6277, 0.9265, 0.5353, 0.9215, 0.5469, 0.9215, 0.5469, 0.9173, 0.5588, 0.866, 0.6277, 0.866, 0.6277, 0.9173, 0.5588, 0.9138, 0.5707, 0.866, 0.6277, 0.9138, 0.5707, 0.9113, 0.5827, 0.9113, 0.5827, 0.9095, 0.5947, 0.866, 0.6277, 0.866, 0.6277, 0.9095, 0.5947, 0.9086, 0.6065, 0.866, 0.6277, 0.9086, 0.6065, 0.9086, 0.618, 0.9086, 0.618, 0.9095, 0.6291, 0.866, 0.6277, 0.866, 0.6277, 0.9095, 0.6291, 0.9113, 0.6398, 0.866, 0.6277, 0.9113, 0.6398, 0.9138, 0.6499, 0.9138, 0.6499, 0.9173, 0.6594, 0.866, 0.6277, 0.866, 0.6277, 0.9173, 0.6594, 0.9215, 0.6681, 0.866, 0.6277, 0.9215, 0.6681, 0.9265, 0.6761, 0.9265, 0.6761, 0.9322, 0.6832, 0.866, 0.6277, 0.866, 0.6277, 0.9322, 0.6832, 0.9386, 0.6894, 0.3066, 0.1182, 0.2999, 0.1125, 0.2377, 0.0519, 0.2377, 0.0519, 0.2999, 0.1125, 0.2926, 0.1079, 0.2377, 0.0519, 0.2926, 0.1079, 0.2847, 0.1042, 0.2847, 0.1042, 0.2764, 0.1016, 0.2377, 0.0519, 0.2377, 0.0519, 0.2764, 0.1016, 0.2676, 0.1001, 0.2377, 0.0519, 0.2676, 0.1001, 0.2585, 0.09969, 0.2585, 0.09969, 0.2491, 0.1004, 0.2377, 0.0519, 0.2377, 0.0519, 0.2491, 0.1004, 0.2395, 0.1021, 0.2377, 0.0519, 0.2395, 0.1021, 0.2298, 0.1049, 0.2298, 0.1049, 0.2202, 0.1088, 0.2377, 0.0519, 0.2377, 0.0519, 0.2202, 0.1088, 0.2105, 0.1137, 0.2377, 0.0519, 0.2105, 0.1137, 0.201, 0.1195, 0.201, 0.1195, 0.1918, 0.1263, 0.2377, 0.0519, 0.2377, 0.0519, 0.1918, 0.1263, 0.1828, 0.1339, 0.2377, 0.0519, 0.1828, 0.1339, 0.1742, 0.1424, 0.1742, 0.1424, 0.1661, 0.1516, 0.2377, 0.0519, 0.2377, 0.0519, 0.1661, 0.1516, 0.1585, 0.1614, 0.1585, 0.1614, 0.1515, 0.1718, 0.07925, 0.2708, 0.07925, 0.2708, 0.1515, 0.1718, 0.1451, 0.1826, 0.07925, 0.2708, 0.1451, 0.1826, 0.1394, 0.1939, 0.1394, 0.1939, 0.1345, 0.2054, 0.07925, 0.2708, 0.07925, 0.2708, 0.1345, 0.2054, 0.1304, 0.2171, 0.07925, 0.2708, 0.1304, 0.2171, 0.1271, 0.2289, 0.1271, 0.2289, 0.1246, 0.2407, 0.07925, 0.2708, 0.07925, 0.2708, 0.1246, 0.2407, 0.1231, 0.2524, 0.07925, 0.2708, 0.1231, 0.2524, 0.1224, 0.2639, 0.1224, 0.2639, 0.1226, 0.2751, 0.07925, 0.2708, 0.07925, 0.2708, 0.1226, 0.2751, 0.1237, 0.2858, 0.07925, 0.2708, 0.1237, 0.2858, 0.1257, 0.2961, 0.1257, 0.2961, 0.1286, 0.3058, 0.07925, 0.2708, 0.07925, 0.2708, 0.1286, 0.3058, 0.1323, 0.3148, 0.07925, 0.2708, 0.1323, 0.3148, 0.1368, 0.3231, 0.1368, 0.3231, 0.1421, 0.3306, 0.07925, 0.2708, 0.07925, 0.2708, 0.1421, 0.3306, 0.1481, 0.3371, 0.3952, 0.4414, 0.559, 0.5321, 0.3901, 0.451, 0.4076, 0.4224, 0.559, 0.5321, 0.401, 0.4319, 0.4229, 0.4039, 0.559, 0.5321, 0.415, 0.413, 0.4406, 0.3868, 0.559, 0.5321, 0.4315, 0.3952, 0.46, 0.3714, 0.559, 0.5321, 0.4501, 0.3788, 0.4804, 0.3585, 0.559, 0.5321, 0.4701, 0.3646, 0.5012, 0.3483, 0.559, 0.5321, 0.4908, 0.353, 0.5217, 0.3413, 0.559, 0.5321, 0.5116, 0.3444, 0.5412, 0.3376, 0.559, 0.5321, 0.5316, 0.339, 0.5412, 0.3376, 0.5503, 0.3371, 0.559, 0.5321, 0.559, 0.5321, 0.5503, 0.3371, 0.559, 0.3375, 0.866, 0.6719, 0.8566, 0.6674, 0.866, 0.5045, 0.8566, 0.6674, 0.8467, 0.6625, 0.866, 0.5045, 0.8467, 0.6625, 0.8365, 0.6574, 0.866, 0.5045, 0.8365, 0.6574, 0.826, 0.6519, 0.866, 0.5045, 0.826, 0.6519, 0.8154, 0.6463, 0.866, 0.5045, 0.8154, 0.6463, 0.8046, 0.6405, 0.866, 0.5045, 0.8046, 0.6405, 0.7939, 0.6345, 0.866, 0.5045, 0.7939, 0.6345, 0.7832, 0.6285, 0.866, 0.5045, 0.7832, 0.6285, 0.7728, 0.6225, 0.866, 0.5045, 0.7728, 0.6225, 0.7626, 0.6164, 0.866, 0.5045, 0.7626, 0.6164, 0.7527, 0.6105, 0.866, 0.5045, 0.7527, 0.6105, 0.7434, 0.6047, 0.866, 0.5045, 0.7434, 0.6047, 0.7345, 0.5991, 0.866, 0.5045, 0.07726, 0.3722, 0.08592, 0.3743, 0.003339, 0.5446, 0.08592, 0.3743, 0.09465, 0.3775, 0.003339, 0.5446, 0.09465, 0.3775, 0.1034, 0.3817, 0.003339, 0.5446, 0.1034, 0.3817, 0.112, 0.387, 0.003339, 0.5446, 0.112, 0.387, 0.1206, 0.3933, 0.003339, 0.5446, 0.1206, 0.3933, 0.1288, 0.4005, 0.003339, 0.5446, 0.1288, 0.4005, 0.1368, 0.4086, 0.003339, 0.5446, 0.1368, 0.4086, 0.1445, 0.4175, 0.003339, 0.5446, 0.1584, 0.4373, 0.003339, 0.5446, 0.1517, 0.4271, 0.1702, 0.4594, 0.003339, 0.5446, 0.1646, 0.4482, 0.1794, 0.483, 0.003339, 0.5446, 0.1751, 0.4711, 0.1857, 0.5073, 0.003339, 0.5446, 0.1829, 0.4951, 0.1889, 0.5314, 0.003339, 0.5446, 0.1877, 0.5194, 0.1889, 0.5545, 0.003339, 0.5446, 0.1893, 0.5431, 0.1857, 0.5759, 0.003339, 0.5446, 0.1877, 0.5654, 0.1794, 0.5947, 0.003339, 0.5446, 0.1829, 0.5856, 0.1702, 0.6105, 0.003339, 0.5446, 0.1751, 0.603, 0.9029, 0.3008, 0.91, 0.1761, 0.915, 0.3009, 0.8788, 0.3009, 0.91, 0.1761, 0.8908, 0.3008, 0.379, 0.4875, 0.559, 0.5321, 0.3786, 0.4959, 0.3827, 0.4698, 0.559, 0.5321, 0.3804, 0.4788, 0.3901, 0.451, 0.559, 0.5321, 0.386, 0.4605, 0.5316, 0.339, 0.559, 0.5321, 0.5217, 0.3413, 0.5116, 0.3444, 0.559, 0.5321, 0.5012, 0.3483, 0.4908, 0.353, 0.559, 0.5321, 0.4804, 0.3585, 0.4701, 0.3646, 0.559, 0.5321, 0.46, 0.3714, 0.4501, 0.3788, 0.559, 0.5321, 0.4406, 0.3868, 0.4315, 0.3952, 0.559, 0.5321, 0.4229, 0.4039, 0.415, 0.413, 0.559, 0.5321, 0.4076, 0.4224, 0.401, 0.4319, 0.559, 0.5321, 0.3952, 0.4414, 0.386, 0.4605, 0.559, 0.5321, 0.3827, 0.4698, 0.3804, 0.4788, 0.559, 0.5321, 0.379, 0.4875, 0.8908, 0.3008, 0.91, 0.1761, 0.9029, 0.3008, 0.915, 0.3009, 0.91, 0.1761, 0.9271, 0.3011, 0.1751, 0.603, 0.003339, 0.5446, 0.1794, 0.5947, 0.1829, 0.5856, 0.003339, 0.5446, 0.1857, 0.5759, 0.1877, 0.5654, 0.003339, 0.5446, 0.1889, 0.5545, 0.1893, 0.5431, 0.003339, 0.5446, 0.1889, 0.5314, 0.1877, 0.5194, 0.003339, 0.5446, 0.1857, 0.5073, 0.1829, 0.4951, 0.003339, 0.5446, 0.1794, 0.483, 0.1751, 0.4711, 0.003339, 0.5446, 0.1702, 0.4594, 0.1646, 0.4482, 0.003339, 0.5446, 0.1584, 0.4373, 0.1517, 0.4271, 0.003339, 0.5446, 0.1445, 0.4175, 0.8671, 0.3011, 0.91, 0.1761, 0.8788, 0.3009, 0.1893, 0.5431, 0.1889, 0.5314, 0.1893, 0.4178, 0.1893, 0.4178, 0.1889, 0.5314, 0.1877, 0.5194, 0.1893, 0.4178, 0.1877, 0.5194, 0.1857, 0.5073, 0.1857, 0.5073, 0.1829, 0.4951, 0.1893, 0.4178, 0.1893, 0.4178, 0.1829, 0.4951, 0.1794, 0.483, 0.1893, 0.4178, 0.1794, 0.483, 0.1751, 0.4711, 0.1751, 0.4711, 0.1702, 0.4594, 0.1893, 0.4178, 0.1893, 0.4178, 0.1702, 0.4594, 0.1646, 0.4482, 0.1893, 0.4178, 0.1646, 0.4482, 0.1584, 0.4373, 0.1584, 0.4373, 0.1517, 0.4271, 0.1893, 0.4178, 0.1893, 0.4178, 0.1517, 0.4271, 0.1445, 0.4175, 0.1893, 0.4178, 0.1445, 0.4175, 0.1368, 0.4086, 0.1368, 0.4086, 0.1288, 0.4005, 0.1893, 0.4178, 0.1893, 0.4178, 0.1288, 0.4005, 0.1206, 0.3933, 0.1893, 0.4178, 0.1206, 0.3933, 0.112, 0.387, 0.112, 0.387, 0.1034, 0.3817, 0.1893, 0.4178, 0.1893, 0.4178, 0.1034, 0.3817, 0.09465, 0.3775, 0.09465, 0.3775, 0.08592, 0.3743, 0.0, 0.3371, 0.0, 0.3371, 0.08592, 0.3743, 0.07726, 0.3722, 0.0, 0.3371, 0.07726, 0.3722, 0.06875, 0.3712, 0.06875, 0.3712, 0.06046, 0.3714, 0.0, 0.3371, 0.0, 0.3371, 0.06046, 0.3714, 0.05246, 0.3726, 0.0, 0.3371, 0.05246, 0.3726, 0.04482, 0.375, 0.04482, 0.375, 0.03761, 0.3785, 0.0, 0.3371, 0.0, 0.3371, 0.03761, 0.3785, 0.03089, 0.383, 0.0, 0.3371, 0.03089, 0.383, 0.0247, 0.3886, 0.0247, 0.3886, 0.01912, 0.3951, 0.0, 0.3371, 0.0, 0.3371, 0.01912, 0.3951, 0.01418, 0.4025, 0.0, 0.3371, 0.01418, 0.4025, 0.009923, 0.4108, 0.009923, 0.4108, 0.006392, 0.4199, 0.0, 0.3371, 0.0, 0.3371, 0.006392, 0.4199, 0.003613, 0.4297, 0.0, 0.3371, 0.003613, 0.4297, 0.001612, 0.4401, 0.001612, 0.4401, 0.0004038, 0.4511, 0.0, 0.3371, 0.0, 0.3371, 0.0004038, 0.4511, 7.525e-08, 0.4624, 1.0, 0.3371, 0.9946, 0.3474, 0.9386, 0.4446, 0.9386, 0.4446, 0.9946, 0.3474, 0.9898, 0.3583, 0.9386, 0.4446, 0.9898, 0.3583, 0.9855, 0.3698, 0.9855, 0.3698, 0.982, 0.3817, 0.9386, 0.4446, 0.9386, 0.4446, 0.982, 0.3817, 0.9791, 0.394, 0.9386, 0.4446, 0.9791, 0.394, 0.9769, 0.4065, 0.9769, 0.4065, 0.9754, 0.4192, 0.9386, 0.4446, 0.9386, 0.4446, 0.9754, 0.4192, 0.9747, 0.4319, 0.9386, 0.4446, 0.9747, 0.4319, 0.9747, 0.4445, 0.9747, 0.4445, 0.9754, 0.4569, 0.9386, 0.4446, 0.9386, 0.4446, 0.9754, 0.4569, 0.9769, 0.4691, 0.9386, 0.4446, 0.9769, 0.4691, 0.9791, 0.4808, 0.9791, 0.4808, 0.982, 0.4921, 0.9386, 0.4446, 0.9386, 0.4446, 0.982, 0.4921, 0.9855, 0.5027, 0.9386, 0.4446, 0.9855, 0.5027, 0.9898, 0.5127, 0.9898, 0.5127, 0.9946, 0.5219, 0.9386, 0.4446, 0.9386, 0.4446, 0.9946, 0.5219, 1.0, 0.5303, 0.09465, 0.6281, 0.1034, 0.6313, 0.1893, 0.6684, 0.1893, 0.6684, 0.1034, 0.6313, 0.112, 0.6334, 0.1893, 0.6684, 0.112, 0.6334, 0.1206, 0.6343, 0.1206, 0.6343, 0.1288, 0.6342, 0.1893, 0.6684, 0.1893, 0.6684, 0.1288, 0.6342, 0.1368, 0.6329, 0.1893, 0.6684, 0.1368, 0.6329, 0.1445, 0.6305, 0.1445, 0.6305, 0.1517, 0.6271, 0.1893, 0.6684, 0.1893, 0.6684, 0.1517, 0.6271, 0.1584, 0.6225, 0.1893, 0.6684, 0.1584, 0.6225, 0.1646, 0.617, 0.1646, 0.617, 0.1702, 0.6105, 0.1893, 0.6684, 0.1893, 0.6684, 0.1702, 0.6105, 0.1751, 0.603, 0.1893, 0.6684, 0.1751, 0.603, 0.1794, 0.5947, 0.1794, 0.5947, 0.1829, 0.5856, 0.1893, 0.6684, 0.1893, 0.6684, 0.1829, 0.5856, 0.1857, 0.5759, 0.1893, 0.6684, 0.1857, 0.5759, 0.1877, 0.5654, 0.1877, 0.5654, 0.1889, 0.5545, 0.1893, 0.6684, 0.1893, 0.6684, 0.1889, 0.5545, 0.1893, 0.5431, 0.2752, 0.6313, 0.1926, 0.461, 0.284, 0.6281, 0.7434, 0.4043, 0.866, 0.5045, 0.7345, 0.4099, 0.7626, 0.3926, 0.866, 0.5045, 0.7527, 0.3985, 0.7832, 0.3806, 0.866, 0.5045, 0.7728, 0.3866, 0.8046, 0.3686, 0.866, 0.5045, 0.7939, 0.3745, 0.826, 0.3571, 0.866, 0.5045, 0.8154, 0.3628, 0.8467, 0.3465, 0.866, 0.5045, 0.8365, 0.3517, 0.866, 0.3371, 0.866, 0.5045, 0.8566, 0.3417, 0.5412, 0.7265, 0.559, 0.5321, 0.5503, 0.727, 0.5412, 0.7265, 0.5316, 0.7251, 0.559, 0.5321, 0.559, 0.5321, 0.5316, 0.7251, 0.5217, 0.7229, 0.5217, 0.7229, 0.5116, 0.7198, 0.559, 0.5321, 0.5116, 0.7198, 0.5012, 0.7158, 0.559, 0.5321, 0.5012, 0.7158, 0.4908, 0.7111, 0.559, 0.5321, 0.4908, 0.7111, 0.4804, 0.7057, 0.559, 0.5321, 0.4804, 0.7057, 0.4701, 0.6995, 0.559, 0.5321, 0.4701, 0.6995, 0.46, 0.6927, 0.559, 0.5321, 0.46, 0.6927, 0.4501, 0.6853, 0.559, 0.5321, 0.4501, 0.6853, 0.4406, 0.6774, 0.559, 0.5321, 0.4406, 0.6774, 0.4315, 0.669, 0.559, 0.5321, 0.4315, 0.669, 0.4229, 0.6602, 0.559, 0.5321, 0.4229, 0.6602, 0.415, 0.6511, 0.559, 0.5321, 0.415, 0.6511, 0.4076, 0.6418, 0.559, 0.5321, 0.4076, 0.6418, 0.401, 0.6323, 0.559, 0.5321, 0.401, 0.6323, 0.3952, 0.6227, 0.559, 0.5321, 0.3952, 0.6227, 0.3901, 0.6132, 0.559, 0.5321, 0.3901, 0.6132, 0.386, 0.6037, 0.559, 0.5321, 0.386, 0.6037, 0.3827, 0.5944, 0.559, 0.5321, 0.3827, 0.5944, 0.3804, 0.5853, 0.559, 0.5321, 0.3804, 0.5853, 0.379, 0.5766, 0.559, 0.5321, 0.379, 0.5766, 0.3786, 0.5683, 0.559, 0.5321, 0.7065, 0.2037, 0.7181, 0.2021, 0.7659, 0.321, 0.7419, 0.1986, 0.7659, 0.321, 0.73, 0.2004, 0.7659, 0.1947, 0.7659, 0.321, 0.7539, 0.1967, 0.3687, 0.4108, 0.1926, 0.461, 0.3644, 0.4025, 0.375, 0.4297, 0.1926, 0.461, 0.3722, 0.4199, 0.3782, 0.4511, 0.1926, 0.461, 0.377, 0.4401, 0.3782, 0.4742, 0.1926, 0.461, 0.3786, 0.4624, 0.375, 0.4983, 0.1926, 0.461, 0.377, 0.4862, 0.3687, 0.5225, 0.1926, 0.461, 0.3722, 0.5104, 0.3595, 0.5461, 0.1926, 0.461, 0.3644, 0.5345, 0.3477, 0.5682, 0.1926, 0.461, 0.3539, 0.5574, 0.3338, 0.5881, 0.1926, 0.461, 0.341, 0.5785, 0.3181, 0.605, 0.1926, 0.461, 0.3261, 0.597, 0.3013, 0.6185, 0.1926, 0.461, 0.3099, 0.6123, 0.284, 0.6281, 0.1926, 0.461, 0.2927, 0.6238, 0.5503, 0.727, 0.559, 0.5321, 0.559, 0.7266, 0.8566, 0.3417, 0.866, 0.5045, 0.8467, 0.3465, 0.8365, 0.3517, 0.866, 0.5045, 0.826, 0.3571, 0.8154, 0.3628, 0.866, 0.5045, 0.8046, 0.3686, 0.7939, 0.3745, 0.866, 0.5045, 0.7832, 0.3806, 0.7728, 0.3866, 0.866, 0.5045, 0.7626, 0.3926, 0.7527, 0.3985, 0.866, 0.5045, 0.7434, 0.4043, 0.2666, 0.6334, 0.1926, 0.461, 0.2752, 0.6313, 0.2927, 0.6238, 0.1926, 0.461, 0.3013, 0.6185, 0.3099, 0.6123, 0.1926, 0.461, 0.3181, 0.605, 0.341, 0.5785, 0.1926, 0.461, 0.3477, 0.5682, 0.3539, 0.5574, 0.1926, 0.461, 0.3595, 0.5461, 0.3644, 0.5345, 0.1926, 0.461, 0.3687, 0.5225, 0.3722, 0.5104, 0.1926, 0.461, 0.375, 0.4983, 0.377, 0.4862, 0.1926, 0.461, 0.3782, 0.4742, 0.3786, 0.4624, 0.1926, 0.461, 0.3782, 0.4511, 0.377, 0.4401, 0.1926, 0.461, 0.375, 0.4297, 0.3722, 0.4199, 0.1926, 0.461, 0.3687, 0.4108, 0.3644, 0.4025, 0.1926, 0.461, 0.3595, 0.3951, 0.7539, 0.1967, 0.7659, 0.321, 0.7419, 0.1986, 0.73, 0.2004, 0.7659, 0.321, 0.7181, 0.2021, 0.3261, 0.597, 0.1926, 0.461, 0.3338, 0.5881, 0.3786, 0.4624, 0.3782, 0.4511, 0.3786, 0.3371, 0.3786, 0.3371, 0.3782, 0.4511, 0.377, 0.4401, 0.3786, 0.3371, 0.377, 0.4401, 0.375, 0.4297, 0.375, 0.4297, 0.3722, 0.4199, 0.3786, 0.3371, 0.3786, 0.3371, 0.3722, 0.4199, 0.3687, 0.4108, 0.3786, 0.3371, 0.3687, 0.4108, 0.3644, 0.4025, 0.3644, 0.4025, 0.3595, 0.3951, 0.3786, 0.3371, 0.3786, 0.3371, 0.3595, 0.3951, 0.3539, 0.3886, 0.3786, 0.3371, 0.3539, 0.3886, 0.3477, 0.383, 0.3477, 0.383, 0.341, 0.3785, 0.3786, 0.3371, 0.3786, 0.3371, 0.341, 0.3785, 0.3338, 0.375, 0.3786, 0.3371, 0.3338, 0.375, 0.3261, 0.3726, 0.3261, 0.3726, 0.3181, 0.3714, 0.3786, 0.3371, 0.3786, 0.3371, 0.3181, 0.3714, 0.3099, 0.3712, 0.3786, 0.3371, 0.3099, 0.3712, 0.3013, 0.3722, 0.3013, 0.3722, 0.2927, 0.3743, 0.3786, 0.3371, 0.3786, 0.3371, 0.2927, 0.3743, 0.284, 0.3775, 1.0, 0.5303, 0.9946, 0.5387, 0.9386, 0.616, 0.9386, 0.616, 0.9946, 0.5387, 0.9898, 0.5479, 0.9386, 0.616, 0.9898, 0.5479, 0.9855, 0.5579, 0.9855, 0.5579, 0.982, 0.5685, 0.9386, 0.616, 0.9386, 0.616, 0.982, 0.5685, 0.9791, 0.5798, 0.9386, 0.616, 0.9791, 0.5798, 0.9769, 0.5915, 0.9769, 0.5915, 0.9754, 0.6037, 0.9386, 0.616, 0.9386, 0.616, 0.9754, 0.6037, 0.9747, 0.6161, 0.9386, 0.616, 0.9747, 0.6161, 0.9747, 0.6287, 0.9747, 0.6287, 0.9754, 0.6414, 0.9386, 0.616, 0.9386, 0.616, 0.9754, 0.6414, 0.9769, 0.6541, 0.9386, 0.616, 0.9769, 0.6541, 0.9791, 0.6666, 0.9791, 0.6666, 0.982, 0.6789, 0.9386, 0.616, 0.9386, 0.616, 0.982, 0.6789, 0.9855, 0.6908, 0.9386, 0.616, 0.9855, 0.6908, 0.9898, 0.7023, 0.9898, 0.7023, 0.9946, 0.7132, 0.9386, 0.616, 0.9386, 0.616, 0.9946, 0.7132, 1.0, 0.7235, 0.1893, 0.5431, 0.1897, 0.5545, 0.1893, 0.6684, 0.1893, 0.6684, 0.1897, 0.5545, 0.1909, 0.5654, 0.1893, 0.6684, 0.1909, 0.5654, 0.1929, 0.5759, 0.1929, 0.5759, 0.1957, 0.5856, 0.1893, 0.6684, 0.1893, 0.6684, 0.1957, 0.5856, 0.1992, 0.5947, 0.1893, 0.6684, 0.1992, 0.5947, 0.2035, 0.603, 0.2035, 0.603, 0.2084, 0.6105, 0.1893, 0.6684, 0.1893, 0.6684, 0.2084, 0.6105, 0.214, 0.617, 0.1893, 0.6684, 0.214, 0.617, 0.2202, 0.6225, 0.2202, 0.6225, 0.2269, 0.6271, 0.1893, 0.6684, 0.1893, 0.6684, 0.2269, 0.6271, 0.2341, 0.6305, 0.1893, 0.6684, 0.2341, 0.6305, 0.2418, 0.6329, 0.2418, 0.6329, 0.2498, 0.6342, 0.1893, 0.6684, 0.1893, 0.6684, 0.2498, 0.6342, 0.2581, 0.6343, 0.1893, 0.6684, 0.2581, 0.6343, 0.2666, 0.6334, 0.2666, 0.6334, 0.2752, 0.6313, 0.1893, 0.6684, 0.1893, 0.6684, 0.2752, 0.6313, 0.284, 0.6281, 0.284, 0.6281, 0.2927, 0.6238, 0.3786, 0.5877, 0.3786, 0.5877, 0.2927, 0.6238, 0.3013, 0.6185, 0.3786, 0.5877, 0.3013, 0.6185, 0.3099, 0.6123, 0.3099, 0.6123, 0.3181, 0.605, 0.3786, 0.5877, 0.3786, 0.5877, 0.3181, 0.605, 0.3261, 0.597, 0.3786, 0.5877, 0.3261, 0.597, 0.3338, 0.5881, 0.3338, 0.5881, 0.341, 0.5785, 0.3786, 0.5877, 0.3786, 0.5877, 0.341, 0.5785, 0.3477, 0.5682, 0.3786, 0.5877, 0.3477, 0.5682, 0.3539, 0.5574, 0.3539, 0.5574, 0.3595, 0.5461, 0.3786, 0.5877, 0.3786, 0.5877, 0.3595, 0.5461, 0.3644, 0.5345, 0.3786, 0.5877, 0.3644, 0.5345, 0.3687, 0.5225, 0.3687, 0.5225, 0.3722, 0.5104, 0.3786, 0.5877, 0.3786, 0.5877, 0.3722, 0.5104, 0.375, 0.4983, 0.3786, 0.5877, 0.375, 0.4983, 0.377, 0.4862, 0.377, 0.4862, 0.3782, 0.4742, 0.3786, 0.5877, 0.3786, 0.5877, 0.3782, 0.4742, 0.3786, 0.4624, 0.4727, 0.1516, 0.6131, 0.2796, 0.4651, 0.1614, 0.4894, 0.1339, 0.6131, 0.2796, 0.4808, 0.1424, 0.5076, 0.1195, 0.6131, 0.2796, 0.4983, 0.1263, 0.5267, 0.1088, 0.6131, 0.2796, 0.5171, 0.1137, 0.5461, 0.1021, 0.6131, 0.2796, 0.5364, 0.1049, 0.565, 0.09969, 0.6131, 0.2796, 0.5556, 0.1004, 0.0, 0.813, 0.1748, 0.8631, 0.0002464, 0.8219, 0.00255, 0.7945, 0.1748, 0.8631, 0.0007699, 0.8039, 0.00907, 0.7752, 0.1748, 0.8631, 0.005324, 0.7849, 0.00907, 0.7752, 0.01375, 0.7655, 0.1748, 0.8631, 0.1748, 0.8631, 0.01375, 0.7655, 0.01934, 0.7558, 0.01934, 0.7558, 0.02577, 0.7463, 0.1748, 0.8631, 0.02577, 0.7463, 0.033, 0.7371, 0.1748, 0.8631, 0.033, 0.7371, 0.04097, 0.7281, 0.1748, 0.8631, 0.04097, 0.7281, 0.0496, 0.7196, 0.1748, 0.8631, 0.0496, 0.7196, 0.05883, 0.7115, 0.1748, 0.8631, 0.05883, 0.7115, 0.06857, 0.7039, 0.1748, 0.8631, 0.06857, 0.7039, 0.07874, 0.6969, 0.1748, 0.8631, 0.07874, 0.6969, 0.08926, 0.6906, 0.1748, 0.8631, 0.08926, 0.6906, 0.1, 0.685, 0.1748, 0.8631, 0.1, 0.685, 0.111, 0.6801, 0.1748, 0.8631, 0.111, 0.6801, 0.122, 0.6761, 0.1748, 0.8631, 0.122, 0.6761, 0.1329, 0.6729, 0.1748, 0.8631, 0.1329, 0.6729, 0.1438, 0.6705, 0.1748, 0.8631, 0.1438, 0.6705, 0.1545, 0.669, 0.1748, 0.8631, 0.1545, 0.669, 0.1648, 0.6684, 0.1748, 0.8631, 0.1648, 0.6684, 0.1748, 0.6687, 0.1748, 0.8631, 0.3786, 0.8356, 0.3846, 0.8271, 0.5418, 0.9218, 0.3846, 0.8271, 0.3913, 0.8186, 0.5418, 0.9218, 0.3913, 0.8186, 0.3988, 0.81, 0.5418, 0.9218, 0.3988, 0.81, 0.4068, 0.8015, 0.5418, 0.9218, 0.4068, 0.8015, 0.4154, 0.7932, 0.5418, 0.9218, 0.4341, 0.7773, 0.5418, 0.9218, 0.4246, 0.7851, 0.4541, 0.7628, 0.5418, 0.9218, 0.444, 0.7698, 0.4747, 0.7503, 0.5418, 0.9218, 0.4643, 0.7563, 0.4952, 0.7401, 0.5418, 0.9218, 0.485, 0.7449, 0.515, 0.7326, 0.5418, 0.9218, 0.5053, 0.736, 0.5334, 0.7281, 0.5418, 0.9218, 0.5244, 0.73, 0.4388, 0.3148, 0.6131, 0.2796, 0.4433, 0.3231, 0.4323, 0.2961, 0.6131, 0.2796, 0.4351, 0.3058, 0.4292, 0.2751, 0.6131, 0.2796, 0.4303, 0.2858, 0.4296, 0.2524, 0.6131, 0.2796, 0.429, 0.2639, 0.4336, 0.2289, 0.6131, 0.2796, 0.4312, 0.2407, 0.4411, 0.2054, 0.6131, 0.2796, 0.437, 0.2171, 0.4517, 0.1826, 0.6131, 0.2796, 0.446, 0.1939, 0.4651, 0.1614, 0.6131, 0.2796, 0.458, 0.1718, 0.005324, 0.7849, 0.1748, 0.8631, 0.00255, 0.7945, 0.0007699, 0.8039, 0.1748, 0.8631, 0.0, 0.813, 0.5741, 0.1001, 0.6131, 0.2796, 0.565, 0.09969, 0.5556, 0.1004, 0.6131, 0.2796, 0.5461, 0.1021, 0.5364, 0.1049, 0.6131, 0.2796, 0.5267, 0.1088, 0.5171, 0.1137, 0.6131, 0.2796, 0.5076, 0.1195, 0.4983, 0.1263, 0.6131, 0.2796, 0.4894, 0.1339, 0.4808, 0.1424, 0.6131, 0.2796, 0.4727, 0.1516, 0.458, 0.1718, 0.6131, 0.2796, 0.4517, 0.1826, 0.446, 0.1939, 0.6131, 0.2796, 0.4411, 0.2054, 0.4312, 0.2407, 0.6131, 0.2796, 0.4296, 0.2524, 0.429, 0.2639, 0.6131, 0.2796, 0.4292, 0.2751, 0.4303, 0.2858, 0.6131, 0.2796, 0.4323, 0.2961, 0.4351, 0.3058, 0.6131, 0.2796, 0.4388, 0.3148, 0.5418, 0.727, 0.5418, 0.9218, 0.5334, 0.7281, 0.5244, 0.73, 0.5418, 0.9218, 0.515, 0.7326, 0.5053, 0.736, 0.5418, 0.9218, 0.4952, 0.7401, 0.485, 0.7449, 0.5418, 0.9218, 0.4747, 0.7503, 0.4643, 0.7563, 0.5418, 0.9218, 0.4541, 0.7628, 0.444, 0.7698, 0.5418, 0.9218, 0.4341, 0.7773, 0.4246, 0.7851, 0.5418, 0.9218, 0.4154, 0.7932, 0.437, 0.2171, 0.6131, 0.2796, 0.4336, 0.2289, 0.0, 1.0, 0.008566, 0.9994, 0.09339, 1.0, 0.09339, 1.0, 0.008566, 0.9994, 0.01696, 0.9977, 0.09339, 1.0, 0.01696, 0.9977, 0.0251, 0.9948, 0.0251, 0.9948, 0.03292, 0.9908, 0.09339, 1.0, 0.09339, 1.0, 0.03292, 0.9908, 0.04036, 0.9856, 0.09339, 1.0, 0.04036, 0.9856, 0.04736, 0.9795, 0.04736, 0.9795, 0.05384, 0.9723, 0.09339, 1.0, 0.09339, 1.0, 0.05384, 0.9723, 0.05977, 0.9643, 0.09339, 1.0, 0.05977, 0.9643, 0.06508, 0.9553, 0.06508, 0.9553, 0.06973, 0.9456, 0.09339, 1.0, 0.09339, 1.0, 0.06973, 0.9456, 0.07368, 0.9352, 0.09339, 1.0, 0.07368, 0.9352, 0.07691, 0.9241, 0.07691, 0.9241, 0.07937, 0.9125, 0.09339, 1.0, 0.09339, 1.0, 0.07937, 0.9125, 0.08105, 0.9005, 0.09339, 1.0, 0.08105, 0.9005, 0.08194, 0.8882, 0.08194, 0.8882, 0.08203, 0.8757, 0.09339, 1.0, 0.09339, 1.0, 0.08203, 0.8757, 0.08131, 0.8631, 0.9671, 0.7267, 0.9607, 0.7375, 0.8945, 0.8411, 0.8945, 0.8411, 0.9607, 0.7375, 0.955, 0.7487, 0.8945, 0.8411, 0.955, 0.7487, 0.95, 0.7603, 0.95, 0.7603, 0.9458, 0.7722, 0.8945, 0.8411, 0.8945, 0.8411, 0.9458, 0.7722, 0.9424, 0.7841, 0.8945, 0.8411, 0.9424, 0.7841, 0.9398, 0.7961, 0.9398, 0.7961, 0.938, 0.8081, 0.8945, 0.8411, 0.8945, 0.8411, 0.938, 0.8081, 0.9372, 0.8198, 0.8945, 0.8411, 0.9372, 0.8198, 0.9372, 0.8314, 0.9372, 0.8314, 0.938, 0.8425, 0.8945, 0.8411, 0.8945, 0.8411, 0.938, 0.8425, 0.9398, 0.8532, 0.8945, 0.8411, 0.9398, 0.8532, 0.9424, 0.8633, 0.9424, 0.8633, 0.9458, 0.8728, 0.8945, 0.8411, 0.8945, 0.8411, 0.9458, 0.8728, 0.95, 0.8815, 0.8945, 0.8411, 0.95, 0.8815, 0.955, 0.8895, 0.955, 0.8895, 0.9607, 0.8966, 0.8945, 0.8411, 0.8945, 0.8411, 0.9607, 0.8966, 0.9671, 0.9028, 0.6131, 0.1182, 0.6064, 0.1125, 0.5443, 0.0519, 0.5443, 0.0519, 0.6064, 0.1125, 0.5991, 0.1079, 0.5443, 0.0519, 0.5991, 0.1079, 0.5913, 0.1042, 0.5913, 0.1042, 0.5829, 0.1016, 0.5443, 0.0519, 0.5443, 0.0519, 0.5829, 0.1016, 0.5741, 0.1001, 0.5443, 0.0519, 0.5741, 0.1001, 0.565, 0.09969, 0.565, 0.09969, 0.5556, 0.1004, 0.5443, 0.0519, 0.5443, 0.0519, 0.5556, 0.1004, 0.5461, 0.1021, 0.5443, 0.0519, 0.5461, 0.1021, 0.5364, 0.1049, 0.5364, 0.1049, 0.5267, 0.1088, 0.5443, 0.0519, 0.5443, 0.0519, 0.5267, 0.1088, 0.5171, 0.1137, 0.5443, 0.0519, 0.5171, 0.1137, 0.5076, 0.1195, 0.5076, 0.1195, 0.4983, 0.1263, 0.5443, 0.0519, 0.5443, 0.0519, 0.4983, 0.1263, 0.4894, 0.1339, 0.5443, 0.0519, 0.4894, 0.1339, 0.4808, 0.1424, 0.4808, 0.1424, 0.4727, 0.1516, 0.5443, 0.0519, 0.5443, 0.0519, 0.4727, 0.1516, 0.4651, 0.1614, 0.4651, 0.1614, 0.458, 0.1718, 0.3858, 0.2708, 0.3858, 0.2708, 0.458, 0.1718, 0.4517, 0.1826, 0.3858, 0.2708, 0.4517, 0.1826, 0.446, 0.1939, 0.446, 0.1939, 0.4411, 0.2054, 0.3858, 0.2708, 0.3858, 0.2708, 0.4411, 0.2054, 0.437, 0.2171, 0.3858, 0.2708, 0.437, 0.2171, 0.4336, 0.2289, 0.4336, 0.2289, 0.4312, 0.2407, 0.3858, 0.2708, 0.3858, 0.2708, 0.4312, 0.2407, 0.4296, 0.2524, 0.3858, 0.2708, 0.4296, 0.2524, 0.429, 0.2639, 0.429, 0.2639, 0.4292, 0.2751, 0.3858, 0.2708, 0.3858, 0.2708, 0.4292, 0.2751, 0.4303, 0.2858, 0.3858, 0.2708, 0.4303, 0.2858, 0.4323, 0.2961, 0.4323, 0.2961, 0.4351, 0.3058, 0.3858, 0.2708, 0.3858, 0.2708, 0.4351, 0.3058, 0.4388, 0.3148, 0.3858, 0.2708, 0.4388, 0.3148, 0.4433, 0.3231, 0.4433, 0.3231, 0.4486, 0.3306, 0.3858, 0.2708, 0.3858, 0.2708, 0.4486, 0.3306, 0.4546, 0.3371, 0.7313, 0.7267, 0.7313, 0.9219, 0.7214, 0.7272, 0.7145, 0.7261, 0.7345, 0.5321, 0.7247, 0.7267, 0.6932, 0.7224, 0.7345, 0.5321, 0.7039, 0.7247, 0.6713, 0.7153, 0.7345, 0.5321, 0.6823, 0.7193, 0.6497, 0.7049, 0.7345, 0.5321, 0.6604, 0.7105, 0.629, 0.6917, 0.7345, 0.5321, 0.6392, 0.6986, 0.61, 0.676, 0.7345, 0.5321, 0.6192, 0.6841, 0.5932, 0.6585, 0.7345, 0.5321, 0.6013, 0.6674, 0.5793, 0.6397, 0.7345, 0.5321, 0.5859, 0.6492, 0.5793, 0.6397, 0.5736, 0.63, 0.7345, 0.5321, 0.7345, 0.5321, 0.5736, 0.63, 0.5688, 0.6203, 0.5688, 0.6203, 0.5649, 0.6105, 0.7345, 0.5321, 0.5649, 0.6105, 0.5619, 0.6008, 0.7345, 0.5321, 0.5619, 0.6008, 0.5599, 0.5914, 0.7345, 0.5321, 0.5599, 0.5914, 0.559, 0.5821, 0.7345, 0.5321, 0.4949, 0.04372, 0.4968, 0.05339, 0.317, 0.04317, 0.4968, 0.05339, 0.4978, 0.06353, 0.317, 0.04317, 0.4978, 0.06353, 0.4978, 0.07407, 0.317, 0.04317, 0.4978, 0.07407, 0.4968, 0.08492, 0.317, 0.04317, 0.4968, 0.08492, 0.4949, 0.09597, 0.317, 0.04317, 0.4949, 0.09597, 0.4921, 0.1071, 0.317, 0.04317, 0.4921, 0.1071, 0.4883, 0.1183, 0.317, 0.04317, 0.4883, 0.1183, 0.4837, 0.1294, 0.317, 0.04317, 0.4837, 0.1294, 0.4783, 0.1404, 0.317, 0.04317, 0.4783, 0.1404, 0.472, 0.151, 0.317, 0.04317, 0.472, 0.151, 0.4651, 0.1614, 0.317, 0.04317, 0.4651, 0.1614, 0.4574, 0.1712, 0.317, 0.04317, 0.4574, 0.1712, 0.4491, 0.1806, 0.317, 0.04317, 0.4491, 0.1806, 0.4403, 0.1893, 0.317, 0.04317, 0.4403, 0.1893, 0.4311, 0.1974, 0.317, 0.04317, 0.4311, 0.1974, 0.4214, 0.2047, 0.317, 0.04317, 0.4214, 0.2047, 0.4115, 0.2112, 0.317, 0.04317, 0.391, 0.2216, 0.317, 0.04317, 0.4013, 0.2169, 0.3703, 0.2281, 0.317, 0.04317, 0.3806, 0.2253, 0.3502, 0.2306, 0.317, 0.04317, 0.3602, 0.2299, 0.3313, 0.229, 0.317, 0.04317, 0.3405, 0.2303, 0.5618, 0.842, 0.7313, 0.9219, 0.559, 0.8506, 0.5703, 0.8244, 0.7313, 0.9219, 0.5656, 0.8332, 0.5824, 0.8068, 0.7313, 0.9219, 0.576, 0.8156, 0.5977, 0.7897, 0.7313, 0.9219, 0.5897, 0.7981, 0.6156, 0.7737, 0.7313, 0.9219, 0.6063, 0.7815, 0.6355, 0.7594, 0.7313, 0.9219, 0.6253, 0.7663, 0.6568, 0.7472, 0.7313, 0.9219, 0.646, 0.753, 0.6787, 0.7376, 0.7313, 0.9219, 0.6677, 0.742, 0.7005, 0.7308, 0.7313, 0.9219, 0.6897, 0.7338, 0.7214, 0.7272, 0.7313, 0.9219, 0.7111, 0.7286, 0.5859, 0.6492, 0.7345, 0.5321, 0.5932, 0.6585, 0.6013, 0.6674, 0.7345, 0.5321, 0.61, 0.676, 0.6192, 0.6841, 0.7345, 0.5321, 0.629, 0.6917, 0.6392, 0.6986, 0.7345, 0.5321, 0.6497, 0.7049, 0.6604, 0.7105, 0.7345, 0.5321, 0.6713, 0.7153, 0.6823, 0.7193, 0.7345, 0.5321, 0.6932, 0.7224, 0.7039, 0.7247, 0.7345, 0.5321, 0.7145, 0.7261, 0.7247, 0.7267, 0.7345, 0.5321, 0.7345, 0.7263, 0.7111, 0.7286, 0.7313, 0.9219, 0.7005, 0.7308, 0.6897, 0.7338, 0.7313, 0.9219, 0.6787, 0.7376, 0.646, 0.753, 0.7313, 0.9219, 0.6355, 0.7594, 0.6253, 0.7663, 0.7313, 0.9219, 0.6156, 0.7737, 0.6063, 0.7815, 0.7313, 0.9219, 0.5977, 0.7897, 0.5897, 0.7981, 0.7313, 0.9219, 0.5824, 0.8068, 0.576, 0.8156, 0.7313, 0.9219, 0.5703, 0.8244, 0.5656, 0.8332, 0.7313, 0.9219, 0.5618, 0.842, 0.3225, 0.2266, 0.317, 0.04317, 0.3313, 0.229, 0.3405, 0.2303, 0.317, 0.04317, 0.3502, 0.2306, 0.3602, 0.2299, 0.317, 0.04317, 0.3703, 0.2281, 0.3806, 0.2253, 0.317, 0.04317, 0.391, 0.2216, 0.4013, 0.2169, 0.317, 0.04317, 0.4115, 0.2112, 0.6677, 0.742, 0.7313, 0.9219, 0.6568, 0.7472, 0.3066, 0.2189, 0.3142, 0.2233, 0.3858, 0.2708, 0.3858, 0.2708, 0.3142, 0.2233, 0.3225, 0.2266, 0.3858, 0.2708, 0.3225, 0.2266, 0.3313, 0.229, 0.3313, 0.229, 0.3405, 0.2303, 0.3858, 0.2708, 0.3858, 0.2708, 0.3405, 0.2303, 0.3502, 0.2306, 0.3858, 0.2708, 0.3502, 0.2306, 0.3602, 0.2299, 0.3602, 0.2299, 0.3703, 0.2281, 0.3858, 0.2708, 0.3858, 0.2708, 0.3703, 0.2281, 0.3806, 0.2253, 0.3858, 0.2708, 0.3806, 0.2253, 0.391, 0.2216, 0.391, 0.2216, 0.4013, 0.2169, 0.3858, 0.2708, 0.3858, 0.2708, 0.4013, 0.2169, 0.4115, 0.2112, 0.3858, 0.2708, 0.4115, 0.2112, 0.4214, 0.2047, 0.4214, 0.2047, 0.4311, 0.1974, 0.3858, 0.2708, 0.3858, 0.2708, 0.4311, 0.1974, 0.4403, 0.1893, 0.3858, 0.2708, 0.4403, 0.1893, 0.4491, 0.1806, 0.4491, 0.1806, 0.4574, 0.1712, 0.3858, 0.2708, 0.3858, 0.2708, 0.4574, 0.1712, 0.4651, 0.1614, 0.4651, 0.1614, 0.472, 0.151, 0.5443, 0.0519, 0.5443, 0.0519, 0.472, 0.151, 0.4783, 0.1404, 0.5443, 0.0519, 0.4783, 0.1404, 0.4837, 0.1294, 0.4837, 0.1294, 0.4883, 0.1183, 0.5443, 0.0519, 0.5443, 0.0519, 0.4883, 0.1183, 0.4921, 0.1071, 0.5443, 0.0519, 0.4921, 0.1071, 0.4949, 0.09597, 0.4949, 0.09597, 0.4968, 0.08492, 0.5443, 0.0519, 0.5443, 0.0519, 0.4968, 0.08492, 0.4978, 0.07407, 0.5443, 0.0519, 0.4978, 0.07407, 0.4978, 0.06353, 0.4978, 0.06353, 0.4968, 0.05339, 0.5443, 0.0519, 0.5443, 0.0519, 0.4968, 0.05339, 0.4949, 0.04372, 0.5443, 0.0519, 0.4949, 0.04372, 0.4921, 0.03461, 0.4921, 0.03461, 0.4883, 0.02614, 0.5443, 0.0519, 0.5443, 0.0519, 0.4883, 0.02614, 0.4837, 0.01838, 0.5443, 0.0519, 0.4837, 0.01838, 0.4783, 0.0114, 0.4783, 0.0114, 0.472, 0.005255, 0.5443, 0.0519, 0.5443, 0.0519, 0.472, 0.005255, 0.4651, 0.0, 0.9398, 0.0, 0.9334, 0.006179, 0.8671, 0.06168, 0.8671, 0.06168, 0.9334, 0.006179, 0.9277, 0.01328, 0.8671, 0.06168, 0.9277, 0.01328, 0.9227, 0.02125, 0.9227, 0.02125, 0.9184, 0.03001, 0.8671, 0.06168, 0.8671, 0.06168, 0.9184, 0.03001, 0.915, 0.03949, 0.8671, 0.06168, 0.915, 0.03949, 0.9124, 0.04961, 0.9124, 0.04961, 0.9107, 0.06029, 0.8671, 0.06168, 0.8671, 0.06168, 0.9107, 0.06029, 0.9098, 0.07142, 0.8671, 0.06168, 0.9098, 0.07142, 0.9098, 0.08292, 0.9098, 0.08292, 0.9107, 0.0947, 0.8671, 0.06168, 0.8671, 0.06168, 0.9107, 0.0947, 0.9124, 0.1066, 0.8671, 0.06168, 0.9124, 0.1066, 0.915, 0.1186, 0.915, 0.1186, 0.9184, 0.1306, 0.8671, 0.06168, 0.8671, 0.06168, 0.9184, 0.1306, 0.9227, 0.1424, 0.8671, 0.06168, 0.9227, 0.1424, 0.9277, 0.154, 0.9277, 0.154, 0.9334, 0.1653, 0.8671, 0.06168, 0.8671, 0.06168, 0.9334, 0.1653, 0.9398, 0.1761, 0.8671, 0.0, 0.8602, 0.01032, 0.7879, 0.1095, 0.7879, 0.1095, 0.8602, 0.01032, 0.8539, 0.021, 0.7879, 0.1095, 0.8539, 0.021, 0.8485, 0.03194, 0.8485, 0.03194, 0.8439, 0.04305, 0.7879, 0.1095, 0.7879, 0.1095, 0.8439, 0.04305, 0.8401, 0.05424, 0.7879, 0.1095, 0.8401, 0.05424, 0.8373, 0.0654, 0.8373, 0.0654, 0.8354, 0.07645, 0.7879, 0.1095, 0.7879, 0.1095, 0.8354, 0.07645, 0.8344, 0.0873, 0.7879, 0.1095, 0.8344, 0.0873, 0.8344, 0.09784, 0.8344, 0.09784, 0.8354, 0.108, 0.7879, 0.1095, 0.7879, 0.1095, 0.8354, 0.108, 0.8373, 0.1177, 0.7879, 0.1095, 0.8373, 0.1177, 0.8401, 0.1268, 0.8401, 0.1268, 0.8439, 0.1352, 0.7879, 0.1095, 0.7879, 0.1095, 0.8439, 0.1352, 0.8485, 0.143, 0.7879, 0.1095, 0.8485, 0.143, 0.8539, 0.15, 0.8539, 0.15, 0.8602, 0.1561, 0.7879, 0.1095, 0.7879, 0.1095, 0.8602, 0.1561, 0.8671, 0.1614])
me_spike.materials.append(mat_material_001)
me_spike.use_remesh_preserve_volume = False
me_spike.use_remesh_preserve_attributes = False
me_spike.use_mirror_vertex_groups = False
me_spike.update()

# ---- objects
ob_spike = bpy.data.objects.new('Spike', me_spike)

# ---- transforms, parenting, visibility, modifiers, constraints
ob_spike.location = (0.0, 0.0, 0.0)
ob_spike.scale = (0.1, 0.1, 0.1)
ob_spike.lineart.crease_threshold = 0.0

# ---- collection membership
col_collection.objects.link(ob_spike)

# ---- scene / render settings (as saved in the file)
scene.frame_start = 1; scene.frame_end = 250; scene.frame_set(1)
scene.render.engine = 'BLENDER_EEVEE_NEXT'
scene.cycles.use_denoising = False
scene.cycles.samples = 128
scene.cycles.sampling_pattern = 'TABULATED_SOBOL'
scene.cycles.use_adaptive_sampling = False
scene.cycles.use_light_tree = False
scene.view_settings.view_transform = 'Filmic'
bpy.context.view_layer.update()

# ---- added for rendering (the .blend has no active camera and no usable light): camera, sun
cam_auto = bpy.data.cameras.new('AutoCamera')
cam_auto.lens = 50.0
cam_auto.sensor_width = 36.0
cam_auto.clip_end = 1000.0
ob_auto_camera = bpy.data.objects.new('AutoCamera', cam_auto)
scene.collection.objects.link(ob_auto_camera)
ob_auto_camera.location = (14.8203, -13.3843, 12.2562)
ob_auto_camera.rotation_euler = (1.09748, -7.21219e-08, 0.694738)
scene.camera = ob_auto_camera
light_auto_sun = bpy.data.lights.new('AutoSun', 'SUN')
light_auto_sun.energy = 3.0
light_auto_sun.angle = 0.0523599
ob_auto_sun = bpy.data.objects.new('AutoSun', light_auto_sun)
scene.collection.objects.link(ob_auto_sun)
ob_auto_sun.rotation_euler = (0.872665, 0.174533, 0.523599)
bpy.context.view_layer.update()
